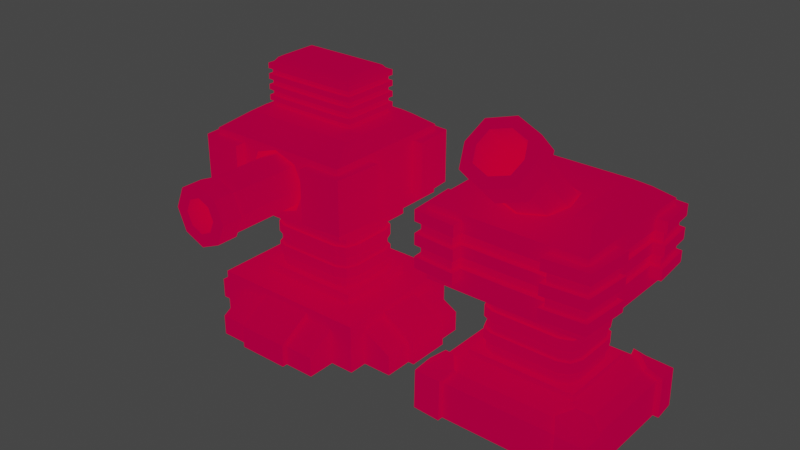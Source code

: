 # Source: turrets.blend  (saved by Blender 2.83.19; exported with 4.5.12 LTS)
import bpy
from mathutils import Matrix  # noqa: F401  (used for matrix-valued properties, if any)

bpy.ops.wm.read_factory_settings(use_empty=True)
scene = bpy.context.scene
scene.name = 'Scene'

# ---- collections
col_collection = bpy.data.collections.new('Collection'); scene.collection.children.link(col_collection)

# ---- images (referenced by path relative to the original .blend; pixels are not part of the script)
import os
ASSET_DIR = os.environ.get("B2B_ASSET_DIR", "")  # directory of the original .blend (textures are referenced by path, not embedded)
HERE = os.path.dirname(os.path.abspath(__file__))  # packed textures are extracted next to this script under _unpacked/

def load_image(name, relpath, width, height, colorspace="sRGB"):
    """Load a texture the original file referenced (path relative to the .blend, or extracted next to this script)."""
    p = next((c for c in (os.path.join(HERE, relpath), os.path.join(ASSET_DIR, relpath)) if relpath and os.path.exists(c)), "")
    if p:
        img = bpy.data.images.load(p, check_existing=True)
        img.name = name
    else:  # same state as the original file: an image datablock whose file is absent (Cycles renders it pink)
        img = bpy.data.images.new(name, width, height)
        img.source = "FILE"
        img.filepath = "//" + (relpath or name)
    img.colorspace_settings.name = colorspace
    return img
img_turretcolors_png = load_image('turretColors.png', 'turretColors.png', 1024, 1024, 'sRGB')
img_turretemission_png = load_image('turretEmission.png', 'turretEmission.png', 1024, 1024, 'sRGB')

# ---- materials (node trees are filled in below, after node groups)
mat_turret01 = bpy.data.materials.new('Turret01')
mat_turret01.alpha_threshold = 0.0
mat_turret01.use_transparent_shadow = False
mat_turret01.line_color = (0.0, 0.0, 0.0, 1.0)

# ---- material node trees
mat_turret01.use_nodes = True; mat_turret01.node_tree.nodes.clear()
_N = mat_turret01.node_tree.nodes; _L = mat_turret01.node_tree.links
n0 = _N.new('ShaderNodeOutputMaterial'); n0.name = 'Material Output'; n0.location = (300, 300)
n1 = _N.new('ShaderNodeBsdfDiffuse'); n1.name = 'Diffuse BSDF'; n1.location = (-86, 289)
n2 = _N.new('ShaderNodeMixShader'); n2.name = 'Mix Shader'; n2.location = (112, 261)
n3 = _N.new('ShaderNodeTexImage'); n3.name = 'Image Texture'; n3.location = (-444, 213)
n3.hide = True
n3.image = img_turretcolors_png
n3.interpolation = 'Closest'
n4 = _N.new('ShaderNodeTexImage'); n4.name = 'Image Texture.001'; n4.location = (-626, 103)
n4.hide = True
n4.image = img_turretemission_png
n4.interpolation = 'Closest'
n5 = _N.new('ShaderNodeMix'); n5.name = 'Mix'; n5.location = (-290, 127)
n5.data_type = 'RGBA'
n5.blend_type = 'MULTIPLY'
n5.inputs[0].default_value = 1.0
n5.inputs[7].default_value = (0.4999, 1.0, 0.01964, 1.0)
n6 = _N.new('ShaderNodeEmission'); n6.name = 'Emission'; n6.location = (-71, 131)
n6.inputs[1].default_value = 1.5
_L.new(n6.outputs[0], n2.inputs[2])
_L.new(n1.outputs[0], n2.inputs[1])
_L.new(n2.outputs[0], n0.inputs[0])
_L.new(n3.outputs[0], n1.inputs[0])
_L.new(n4.outputs[0], n5.inputs[6])
_L.new(n5.outputs[2], n6.inputs[0])
n0.is_active_output = True

# ---- world
world_world = bpy.data.worlds.new('World'); scene.world = world_world
world_world.use_nodes = True; world_world.node_tree.nodes.clear()
_N = world_world.node_tree.nodes; _L = world_world.node_tree.links
n0 = _N.new('ShaderNodeOutputWorld'); n0.name = 'World Output'; n0.location = (300, 300)
n1 = _N.new('ShaderNodeBackground'); n1.name = 'Background'; n1.location = (10, 300)
n1.inputs[0].default_value = (0.05088, 0.05088, 0.05088, 1.0)
_L.new(n1.outputs[0], n0.inputs[0])
n0.is_active_output = True
world_world.color = (0.05088, 0.05088, 0.05088)
world_world.use_sun_shadow = False
world_world.sun_shadow_jitter_overblur = 0.0

# ---- meshes
me_cube = bpy.data.meshes.new('Cube')
me_cube.from_pydata([(2.0, -1.7, 0.0), (1.288, -0.9877, 1.2), (2.0, 1.7, 0.0), (1.288, 0.9877, 1.2), (0.0, 0.9877, 1.2), (0.0, -0.9877, 1.2), (0.0, 1.7, 1.2), (2.0, 1.7, 1.2), (2.0, -1.7, 1.2), (0.0, -1.7, 1.2), (0.0, 0.9877, 3.0), (0.0, -0.9877, 3.0), (1.288, 0.9877, 3.0), (1.288, -0.9877, 3.0), (0.0, 1.492, 3.3), (0.0, -1.778, 3.3), (1.803, 1.492, 3.3), (1.803, -1.778, 3.3), (0.0, 1.492, 5.0), (0.0, -1.778, 5.0), (1.803, 1.492, 5.0), (1.803, -1.778, 5.0), (0.0, 1.105, 5.312), (0.0, -1.105, 5.312), (1.446, 1.105, 5.286), (1.446, -1.105, 5.286), (2.0, -1.239, 0.0), (2.0, 1.239, 0.0), (2.0, 1.239, 1.2), (2.0, -1.239, 1.2), (1.288, 0.7199, 1.2), (1.288, -0.7199, 1.2), (1.288, 0.7199, 3.0), (1.288, -0.7199, 3.0), (0.0, 0.6479, 5.39), (0.0, -0.6479, 5.39), (1.803, 0.7041, 3.3), (1.803, -0.7859, 3.3), (1.803, 0.7041, 5.0), (1.803, -0.7859, 5.0), (1.446, 0.6479, 5.312), (1.446, -0.6479, 5.312), (2.0, 1.7, 0.9017), (2.0, -1.7, 0.9017), (0.0, -1.7, 0.9017), (0.0, 1.7, 0.9017), (2.0, 1.239, 0.9017), (2.0, -1.239, 0.9017), (2.719, -1.239, 0.0), (2.719, 1.239, 0.0), (2.719, 1.239, 0.5017), (2.719, -1.239, 0.5017), (1.406, 1.7, 1.2), (1.406, -1.7, 0.0), (1.406, 1.7, 0.0), (1.406, -1.7, 1.2), (1.119, 0.9877, 1.2), (1.119, -0.9877, 1.2), (1.119, 0.9877, 3.0), (1.119, -0.9877, 3.0), (1.017, 1.492, 3.3), (0.9753, -1.778, 3.3), (1.017, 1.492, 5.0), (0.9753, -1.778, 5.0), (1.145, 1.105, 5.312), (1.145, -1.105, 5.312), (1.145, 0.6479, 5.39), (1.145, -0.6479, 5.39), (1.406, -1.7, 0.9017), (1.406, 1.7, 0.9017), (1.406, -2.4, 0.4976), (1.406, -2.4, 0.0), (1.406, 2.4, 0.0), (1.406, 2.4, 0.5017), (0.0, -3.477, 4.913), (0.4904, -3.477, 4.703), (0.0, -0.434, 4.848), (0.0, -3.477, 4.848), (0.4442, -0.434, 4.657), (0.4442, -3.477, 4.657), (0.6357, -0.434, 4.194), (0.6357, -3.477, 4.194), (0.4442, -0.434, 3.732), (0.4442, -3.477, 3.732), (0.0, -0.434, 3.541), (0.0, -3.477, 3.541), (0.701, -3.477, 4.194), (0.4904, -3.477, 3.686), (0.0, -3.477, 3.475), (0.0, -3.987, 4.913), (0.0, -3.987, 3.475), (0.4904, -3.987, 3.686), (0.701, -3.987, 4.194), (0.4904, -3.987, 4.703), (0.0, -3.987, 4.608), (0.0, -3.987, 3.781), (0.2744, -3.987, 3.902), (0.3954, -3.987, 4.194), (0.2744, -3.987, 4.487), (0.0, -3.297, 4.608), (0.0, -3.297, 3.781), (0.2744, -3.297, 3.902), (0.3954, -3.297, 4.194), (0.2744, -3.297, 4.487), (0.6433, -1.7, 1.2), (0.6433, -0.9877, 1.2), (0.6433, -0.9877, 3.0), (0.6433, -1.778, 3.3), (0.6433, -1.778, 5.0), (0.6433, -1.105, 5.312), (0.6433, -1.7, 0.9017), (0.6433, 1.7, 1.2), (0.6433, 0.9877, 1.2), (0.6433, 0.9877, 3.0), (0.6433, 1.492, 3.3), (0.6433, 1.492, 5.0), (0.6433, 1.105, 5.312), (0.6433, 0.6479, 5.39), (0.6433, -0.6479, 5.39), (0.6433, 1.7, 0.9017), (0.6433, -2.4, 0.4976), (0.6433, -2.4, 0.0), (0.6433, 2.4, 0.0), (0.6433, 2.4, 0.5017), (1.803, -1.778, 3.555), (0.0, -1.778, 3.468), (0.0, 1.492, 3.555), (1.803, 1.492, 3.555), (1.803, -0.7859, 3.555), (1.803, 0.7041, 3.555), (1.017, 1.492, 3.555), (0.9753, -1.778, 3.555), (0.5585, -1.778, 3.655), (0.6433, 1.492, 3.555), (1.803, -1.778, 4.856), (0.0, 1.492, 4.856), (1.803, -0.7859, 4.856), (1.803, 0.7041, 4.856), (1.017, 1.492, 4.856), (0.9753, -1.778, 4.856), (0.5585, -1.778, 4.755), (0.6433, 1.492, 4.856), (0.0, -1.778, 4.943), (1.803, 1.492, 4.856), (0.0, -0.7778, 4.856), (0.0, -0.7778, 3.555), (0.5034, -0.7778, 3.72), (0.5034, -0.7778, 4.69), (0.0, 0.541, 6.496), (0.0, -0.541, 6.496), (0.6355, 0.541, 6.496), (1.054, 0.541, 6.496), (0.6355, -0.541, 6.496), (1.054, -0.541, 6.496), (0.0, 0.4227, 6.548), (0.0, -0.4227, 6.548), (0.6269, 0.4227, 6.548), (0.954, 0.4227, 6.548), (0.6269, -0.4227, 6.548), (0.954, -0.4227, 6.548), (1.145, -0.6479, 5.499), (1.145, -0.6479, 5.624), (1.145, -0.6479, 5.748), (1.145, -0.6479, 5.873), (1.145, -0.6479, 5.997), (1.145, -0.6479, 6.122), (1.145, -0.6479, 6.247), (1.145, -0.6479, 6.371), (1.145, 0.6479, 5.499), (1.145, 0.6479, 5.624), (1.145, 0.6479, 5.748), (1.145, 0.6479, 5.873), (1.145, 0.6479, 5.997), (1.145, 0.6479, 6.122), (1.145, 0.6479, 6.247), (1.145, 0.6479, 6.371), (0.6433, 0.6479, 6.371), (0.6433, 0.6479, 6.247), (0.6433, 0.6479, 6.122), (0.6433, 0.6479, 5.997), (0.6433, 0.6479, 5.873), (0.6433, 0.6479, 5.748), (0.6433, 0.6479, 5.624), (0.6433, 0.6479, 5.499), (0.0, -0.6479, 6.371), (0.0, -0.6479, 6.247), (0.0, -0.6479, 6.122), (0.0, -0.6479, 5.997), (0.0, -0.6479, 5.873), (0.0, -0.6479, 5.748), (0.0, -0.6479, 5.624), (0.0, -0.6479, 5.499), (0.6433, -0.6479, 6.371), (0.6433, -0.6479, 6.247), (0.6433, -0.6479, 6.122), (0.6433, -0.6479, 5.997), (0.6433, -0.6479, 5.873), (0.6433, -0.6479, 5.748), (0.6433, -0.6479, 5.624), (0.6433, -0.6479, 5.499), (0.0, 0.6479, 5.499), (0.0, 0.6479, 5.624), (0.0, 0.6479, 5.748), (0.0, 0.6479, 5.873), (0.0, 0.6479, 5.997), (0.0, 0.6479, 6.122), (0.0, 0.6479, 6.247), (0.0, 0.6479, 6.371), (1.208, -0.7111, 5.499), (1.208, -0.7111, 5.624), (1.208, -0.7111, 5.748), (1.208, -0.7111, 5.873), (1.208, -0.7111, 5.997), (1.208, -0.7111, 6.122), (1.208, -0.7111, 6.247), (1.208, -0.7111, 6.371), (1.208, 0.7111, 5.499), (1.208, 0.7111, 5.624), (1.208, 0.7111, 5.748), (1.208, 0.7111, 5.873), (1.208, 0.7111, 5.997), (1.208, 0.7111, 6.122), (1.208, 0.7111, 6.247), (1.208, 0.7111, 6.371), (0.6433, 0.7372, 6.371), (0.6433, 0.7372, 6.247), (0.6433, 0.7372, 6.122), (0.6433, 0.7372, 5.997), (0.6433, 0.7372, 5.873), (0.6433, 0.7372, 5.748), (0.6433, 0.7372, 5.624), (0.6433, 0.7372, 5.499), (0.0, -0.7372, 6.371), (0.0, -0.7372, 6.247), (0.0, -0.7372, 6.122), (0.0, -0.7372, 5.997), (0.0, -0.7372, 5.873), (0.0, -0.7372, 5.748), (0.0, -0.7372, 5.624), (0.0, -0.7372, 5.499), (0.6433, -0.7372, 6.371), (0.6433, -0.7372, 6.247), (0.6433, -0.7372, 6.122), (0.6433, -0.7372, 5.997), (0.6433, -0.7372, 5.873), (0.6433, -0.7372, 5.748), (0.6433, -0.7372, 5.624), (0.6433, -0.7372, 5.499), (0.0, 0.7372, 5.499), (0.0, 0.7372, 5.624), (0.0, 0.7372, 5.748), (0.0, 0.7372, 5.873), (0.0, 0.7372, 5.997), (0.0, 0.7372, 6.122), (0.0, 0.7372, 6.247), (0.0, 0.7372, 6.371), (0.0, 1.492, 4.205), (1.803, -0.7859, 4.205), (1.803, 0.7041, 4.205), (1.017, 1.492, 4.205), (0.9753, -1.778, 4.205), (0.7856, -1.778, 4.205), (0.6433, 1.492, 4.205), (0.0, -0.7778, 4.205), (0.6717, -0.7778, 4.205), (0.0, -0.9877, 2.769), (0.0, -0.9877, 1.431), (0.0, 0.9877, 1.431), (0.0, 0.9877, 2.769), (1.288, 0.7199, 2.769), (1.119, 0.9877, 1.431), (1.119, 0.9877, 2.769), (1.119, -0.9877, 1.431), (0.6433, -0.9877, 1.431), (0.6433, -0.9877, 2.769), (0.6433, 0.9877, 1.431), (0.6433, 0.9877, 2.769), (0.0, -0.8269, 2.769), (0.0, -0.8269, 1.431), (0.0, 0.8269, 1.431), (0.0, 0.8269, 2.769), (0.6433, -0.8269, 1.431), (0.6433, -0.8269, 2.769), (0.6433, 0.8269, 1.431), (0.6433, 0.8269, 2.769), (1.119, 0.499, 2.769), (0.7908, 0.8269, 2.769), (1.288, 0.9876, 2.769), (1.023, 0.7308, 2.769), (0.7908, 0.8269, 1.431), (1.119, 0.499, 1.431), (1.288, 0.7199, 1.431), (1.288, 0.9876, 1.431), (1.023, 0.7308, 1.431), (1.119, -0.499, 1.431), (0.7908, -0.8269, 1.431), (1.288, -0.9876, 1.431), (1.288, -0.7199, 1.431), (1.023, -0.7308, 1.431), (0.7908, -0.8269, 2.769), (1.119, -0.499, 2.769), (1.288, -0.7199, 2.769), (1.288, -0.9876, 2.769), (1.119, -0.9876, 2.769), (1.023, -0.7308, 2.769), (0.0, -0.8269, 2.501), (0.0, -0.8269, 2.234), (0.0, -0.8269, 1.966), (0.0, -0.8269, 1.699), (0.0, 0.8269, 1.699), (0.0, 0.8269, 1.966), (0.0, 0.8269, 2.234), (0.0, 0.8269, 2.501), (0.6433, -0.8269, 1.699), (0.6433, -0.8269, 1.966), (0.6433, -0.8269, 2.234), (0.6433, -0.8269, 2.501), (0.6433, 0.8269, 1.699), (0.6433, 0.8269, 1.966), (0.6433, 0.8269, 2.234), (0.6433, 0.8269, 2.501), (1.119, -0.499, 1.699), (1.119, -0.499, 1.966), (1.119, -0.499, 2.234), (1.119, -0.499, 2.501), (1.023, -0.7308, 2.501), (1.023, -0.7308, 2.234), (1.023, -0.7308, 1.966), (1.023, -0.7308, 1.699), (0.7908, -0.8269, 2.501), (0.7908, -0.8269, 2.234), (0.7908, -0.8269, 1.966), (0.7908, -0.8269, 1.699), (0.7908, 0.8269, 1.699), (0.7908, 0.8269, 1.966), (0.7908, 0.8269, 2.234), (0.7908, 0.8269, 2.501), (1.023, 0.7308, 2.501), (1.023, 0.7308, 2.234), (1.023, 0.7308, 1.966), (1.023, 0.7308, 1.699), (1.119, 0.499, 2.501), (1.119, 0.499, 2.234), (1.119, 0.499, 1.966), (1.119, 0.499, 1.699), (0.0, -0.8922, 2.501), (0.0, -0.8922, 2.234), (0.0, -0.8922, 1.966), (0.0, -0.8922, 1.699), (0.0, 0.8922, 1.699), (0.0, 0.8922, 1.966), (0.0, 0.8922, 2.234), (0.0, 0.8922, 2.501), (0.6433, -0.8922, 1.699), (0.6433, -0.8922, 1.966), (0.6433, -0.8922, 2.234), (0.6433, -0.8922, 2.501), (0.6433, 0.8922, 1.699), (0.6433, 0.8922, 1.966), (0.6433, 0.8922, 2.234), (0.6433, 0.8922, 2.501), (1.183, -0.5117, 1.699), (1.183, -0.5117, 1.966), (1.183, -0.5117, 2.234), (1.183, -0.5117, 2.501), (1.069, -0.777, 2.501), (1.069, -0.777, 2.234), (1.069, -0.777, 1.966), (1.069, -0.777, 1.699), (0.8035, -0.8909, 2.501), (0.8035, -0.8909, 2.234), (0.8035, -0.8909, 1.966), (0.8035, -0.8909, 1.699), (0.8035, 0.8909, 1.699), (0.8035, 0.8909, 1.966), (0.8035, 0.8909, 2.234), (0.8035, 0.8909, 2.501), (1.069, 0.777, 2.501), (1.069, 0.777, 2.234), (1.069, 0.777, 1.966), (1.069, 0.777, 1.699), (1.183, 0.5117, 2.501), (1.183, 0.5117, 2.234), (1.183, 0.5117, 1.966), (1.183, 0.5117, 1.699), (0.6433, -1.7, 1.049), (0.0, -1.7, 1.049), (0.0, -2.509, 0.5605), (0.0, -2.526, 0.0), (0.6433, -2.509, 0.5605), (0.6433, -2.526, 0.0), (2.0, 0.5433, 1.2), (2.0, -0.5433, 1.2), (0.6433, 2.485, 0.5508), (0.6433, 1.667, 1.041), (1.288, 0.3156, 1.2), (1.288, -0.3156, 1.2), (2.0, 0.5433, 0.9017), (2.0, -0.5433, 0.9017), (2.719, -0.5433, 0.0), (2.719, 0.5433, 0.0), (2.719, 0.5433, 0.5017), (2.719, -0.5433, 0.5017), (0.0, 1.667, 1.041), (0.0, 2.485, 0.5508), (0.0, 2.498, 0.0), (0.6433, 2.498, 0.0), (1.288, 0.3156, 1.431), (1.288, -0.3156, 1.431), (2.0, 0.5433, 1.049), (2.0, -0.5433, 1.049), (2.87, -0.5433, 0.0), (2.87, 0.5433, 0.0), (2.849, 0.5433, 0.5786), (2.849, -0.5433, 0.5786), (1.987, 1.676, 4.205), (1.987, 1.676, 3.555), (1.017, 1.753, 3.555), (2.064, -0.7859, 3.555), (1.987, -1.962, 3.555), (2.064, 0.7041, 3.555), (0.9753, -2.039, 3.555), (1.987, -1.962, 4.205), (1.987, -1.962, 4.856), (2.064, -0.7859, 4.205), (2.064, -0.7859, 4.856), (2.064, 0.7041, 4.205), (2.064, 0.7041, 4.856), (1.017, 1.753, 4.205), (1.017, 1.753, 4.856), (0.9753, -2.039, 4.205), (0.9753, -2.039, 4.856), (1.987, 1.676, 4.856)], [], [(69, 52, 7, 42), (47, 29, 8, 43), (110, 104, 9, 44), (269, 287, 12, 32), (56, 3, 7, 52), (31, 1, 8, 29), (105, 5, 9, 104), (59, 13, 17, 61), (303, 302, 13, 59), (276, 268, 10, 113), (139, 134, 21, 63), (113, 10, 14, 114), (32, 12, 16, 36), (38, 20, 24, 40), (141, 135, 18, 115), (137, 143, 20, 38), (118, 35, 23, 109), (63, 21, 25, 65), (115, 18, 22, 116), (116, 22, 34, 117), (134, 136, 39, 21), (136, 137, 38, 39), (21, 39, 41, 25), (39, 38, 40, 41), (13, 33, 37, 17), (33, 32, 36, 37), (3, 30, 28, 7), (396, 31, 29, 392), (302, 301, 33, 13), (301, 269, 32, 33), (42, 7, 28, 46), (398, 392, 29, 47), (398, 47, 51, 402), (2, 42, 46, 27), (26, 47, 43, 0), (54, 69, 42, 2), (399, 402, 51, 48), (27, 46, 50, 49), (47, 26, 48, 51), (69, 54, 72, 73), (0, 43, 68, 53), (40, 66, 67, 41), (24, 64, 66, 40), (20, 62, 64, 24), (108, 63, 65, 109), (41, 67, 65, 25), (143, 138, 62, 20), (12, 58, 60, 16), (140, 139, 63, 108), (287, 271, 58, 12), (274, 303, 59, 106), (106, 59, 61, 107), (1, 57, 55, 8), (112, 56, 52, 111), (43, 8, 55, 68), (119, 111, 52, 69), (53, 68, 70, 71), (120, 110, 385, 389), (122, 123, 73, 72), (119, 69, 73, 123), (88, 87, 91, 90), (83, 81, 86, 87), (76, 77, 79, 78), (87, 86, 92, 91), (79, 77, 74, 75), (78, 79, 81, 80), (80, 81, 83, 82), (81, 79, 75, 86), (82, 83, 85, 84), (86, 75, 93, 92), (85, 83, 87, 88), (75, 74, 89, 93), (98, 94, 99, 103), (92, 93, 98, 97), (90, 91, 96, 95), (93, 89, 94, 98), (91, 92, 97, 96), (96, 97, 102, 101), (97, 98, 103, 102), (95, 96, 101, 100), (68, 110, 120, 70), (71, 70, 120, 121), (45, 6, 111, 119), (4, 112, 111, 6), (11, 106, 107, 15), (265, 274, 106, 11), (142, 140, 108, 19), (19, 108, 109, 23), (64, 116, 117, 66), (62, 115, 116, 64), (67, 118, 109, 65), (138, 141, 115, 62), (58, 113, 114, 60), (271, 276, 113, 58), (57, 105, 104, 55), (68, 55, 104, 110), (60, 114, 133, 130), (15, 107, 132, 125), (107, 61, 131, 132), (16, 60, 130, 127), (37, 36, 129, 128), (17, 37, 128, 124), (36, 16, 127, 129), (114, 14, 126, 133), (61, 17, 124, 131), (259, 262, 141, 138), (140, 142, 144, 147), (261, 260, 139, 140), (124, 128, 418, 419), (257, 258, 137, 136), (134, 139, 431, 423), (137, 258, 426, 427), (262, 256, 135, 141), (130, 259, 428, 417), (263, 264, 147, 144), (125, 132, 146, 145), (261, 140, 147, 264), (100, 101, 102, 103, 99), (167, 153, 152, 192), (152, 153, 159, 158), (150, 148, 154, 156), (207, 148, 150, 176), (199, 191, 35, 118), (175, 151, 153, 167), (156, 154, 155, 158), (157, 156, 158, 159), (149, 152, 158, 155), (153, 151, 157, 159), (151, 150, 156, 157), (183, 168, 66, 117), (150, 151, 175, 176), (197, 162, 210, 245), (177, 174, 173, 178), (168, 183, 231, 216), (179, 172, 171, 180), (196, 188, 236, 244), (181, 170, 169, 182), (161, 198, 246, 209), (66, 168, 160, 67), (182, 169, 217, 230), (169, 170, 162, 161), (187, 195, 243, 235), (171, 172, 164, 163), (199, 160, 208, 247), (173, 174, 166, 165), (170, 181, 229, 218), (152, 149, 184, 192), (194, 186, 234, 242), (193, 185, 186, 194), (207, 176, 224, 255), (195, 187, 188, 196), (180, 171, 219, 228), (197, 189, 190, 198), (185, 193, 241, 233), (34, 200, 183, 117), (177, 206, 254, 225), (201, 202, 181, 182), (172, 179, 227, 220), (203, 204, 179, 180), (192, 184, 232, 240), (205, 206, 177, 178), (205, 178, 226, 253), (67, 160, 199, 118), (178, 173, 221, 226), (161, 162, 197, 198), (175, 167, 215, 223), (163, 164, 195, 196), (179, 204, 252, 227), (165, 166, 193, 194), (174, 177, 225, 222), (224, 223, 222, 225), (226, 221, 220, 227), (228, 219, 218, 229), (230, 217, 216, 231), (216, 217, 209, 208), (218, 219, 211, 210), (220, 221, 213, 212), (222, 223, 215, 214), (240, 232, 233, 241), (242, 234, 235, 243), (244, 236, 237, 245), (246, 238, 239, 247), (248, 249, 230, 231), (250, 251, 228, 229), (252, 253, 226, 227), (254, 255, 224, 225), (208, 209, 246, 247), (210, 211, 244, 245), (212, 213, 242, 243), (214, 215, 240, 241), (189, 197, 245, 237), (160, 168, 216, 208), (163, 196, 244, 211), (198, 190, 238, 246), (169, 161, 209, 217), (195, 164, 212, 243), (191, 199, 247, 239), (162, 170, 218, 210), (165, 194, 242, 213), (183, 200, 248, 231), (171, 163, 211, 219), (193, 166, 214, 241), (201, 182, 230, 249), (164, 172, 220, 212), (167, 192, 240, 215), (181, 202, 250, 229), (173, 165, 213, 221), (176, 175, 223, 224), (203, 180, 228, 251), (166, 174, 222, 214), (132, 261, 264, 146), (145, 146, 264, 263), (257, 136, 425, 424), (133, 126, 256, 262), (258, 129, 420, 426), (127, 130, 417, 416), (128, 129, 258, 257), (143, 137, 427, 432), (132, 131, 260, 261), (130, 133, 262, 259), (56, 112, 275, 270), (5, 105, 273, 266), (105, 57, 272, 273), (269, 301, 300, 285), (3, 56, 270, 292), (316, 329, 299, 282), (395, 30, 291, 407), (297, 408, 407, 291, 290, 294), (1, 31, 297, 296), (268, 276, 284, 280), (112, 4, 267, 275), (57, 1, 296, 272), (275, 267, 279, 283), (30, 3, 292, 291), (276, 271, 286, 284), (305, 316, 282, 277), (303, 274, 282, 299), (320, 312, 280, 284), (324, 341, 285, 300), (273, 272, 295, 281), (270, 275, 283, 289), (266, 273, 281, 278), (336, 320, 284, 286), (274, 265, 277, 282), (285, 288, 286, 271, 287, 269), (289, 293, 290, 291, 292, 270), (294, 298, 295, 272, 296, 297), (299, 304, 300, 301, 302, 303), (324, 300, 304, 325), (325, 304, 299, 329), (336, 286, 288, 337), (337, 288, 285, 341), (293, 340, 344, 290), (338, 335, 375, 378), (339, 338, 342, 343), (320, 336, 376, 360), (289, 333, 340, 293), (313, 332, 372, 353), (334, 335, 338, 339), (334, 339, 379, 374), (298, 328, 332, 295), (335, 319, 359, 375), (327, 326, 330, 331), (316, 305, 345, 356), (294, 321, 328, 298), (340, 333, 373, 380), (322, 323, 326, 327), (318, 334, 374, 358), (289, 283, 317, 333), (306, 315, 355, 346), (334, 318, 319, 335), (337, 341, 381, 377), (294, 290, 344, 321), (333, 317, 357, 373), (322, 343, 342, 323), (314, 307, 347, 354), (283, 279, 309, 317), (342, 338, 378, 382), (318, 310, 311, 319), (324, 325, 365, 364), (278, 281, 313, 308), (308, 313, 353, 348), (307, 314, 315, 306), (339, 343, 383, 379), (281, 295, 332, 313), (326, 323, 363, 366), (314, 331, 330, 315), (312, 320, 360, 352), (380, 379, 383, 384), (378, 377, 381, 382), (373, 374, 379, 380), (375, 376, 377, 378), (368, 367, 371, 372), (366, 365, 369, 370), (361, 362, 367, 368), (363, 364, 365, 366), (373, 357, 358, 374), (375, 359, 360, 376), (361, 384, 383, 362), (363, 382, 381, 364), (357, 349, 350, 358), (359, 351, 352, 360), (348, 353, 354, 347), (346, 355, 356, 345), (353, 372, 371, 354), (355, 370, 369, 356), (331, 314, 354, 371), (321, 344, 384, 361), (336, 337, 377, 376), (315, 330, 370, 355), (343, 322, 362, 383), (332, 328, 368, 372), (329, 316, 356, 369), (323, 342, 382, 363), (327, 331, 371, 367), (341, 324, 364, 381), (330, 326, 366, 370), (317, 309, 349, 357), (325, 329, 369, 365), (310, 318, 358, 350), (328, 321, 361, 368), (319, 311, 351, 359), (322, 327, 367, 362), (344, 340, 380, 384), (390, 389, 387, 388), (385, 386, 387, 389), (121, 120, 389, 390), (31, 396, 408, 297), (396, 395, 407, 408), (119, 123, 393, 394), (49, 50, 401, 400), (400, 401, 413, 412), (46, 397, 401, 50), (401, 397, 409, 413), (46, 28, 391, 397), (397, 391, 392, 398), (123, 122, 406, 393), (405, 404, 393, 406), (30, 395, 391, 28), (395, 396, 392, 391), (412, 413, 414, 411), (409, 410, 414, 413), (403, 394, 393, 404), (398, 402, 414, 410), (402, 399, 411, 414), (415, 428, 429, 432), (422, 424, 425, 423), (426, 415, 432, 427), (430, 422, 423, 431), (421, 419, 422, 430), (420, 416, 415, 426), (419, 418, 424, 422), (416, 417, 428, 415), (260, 131, 421, 430), (259, 138, 429, 428), (129, 127, 416, 420), (139, 260, 430, 431), (138, 143, 432, 429), (131, 124, 419, 421), (136, 134, 423, 425), (128, 257, 424, 418)])
_uv = me_cube.uv_layers.new(name='UVMap')
_uv.uv.foreach_set('vector', [0.166, 0.8418, 0.166, 0.8418, 0.166, 0.8418, 0.166, 0.8418, 0.166, 0.8418, 0.166, 0.8418, 0.166, 0.8418, 0.166, 0.8418, 0.166, 0.8418, 0.166, 0.8418, 0.166, 0.8418, 0.166, 0.8418, 0.2188, 0.8662, 0.2188, 0.8662, 0.2188, 0.8662, 0.2188, 0.8662, 0.166, 0.8418, 0.166, 0.8418, 0.166, 0.8418, 0.166, 0.8418, 0.166, 0.8418, 0.166, 0.8418, 0.166, 0.8418, 0.166, 0.8418, 0.166, 0.8418, 0.166, 0.8418, 0.166, 0.8418, 0.166, 0.8418, 0.6738, 0.8477, 0.6738, 0.8477, 0.6738, 0.8477, 0.6738, 0.8477, 0.2188, 0.8662, 0.2188, 0.8662, 0.2188, 0.8662, 0.2188, 0.8662, 0.2188, 0.8662, 0.2188, 0.8662, 0.2188, 0.8662, 0.2188, 0.8662, 0.6738, 0.8477, 0.6738, 0.8477, 0.6738, 0.8477, 0.6738, 0.8477, 0.6738, 0.8477, 0.6738, 0.8477, 0.6738, 0.8477, 0.6738, 0.8477, 0.6738, 0.8477, 0.6738, 0.8477, 0.6738, 0.8477, 0.6738, 0.8477, 0.6738, 0.8477, 0.6738, 0.8477, 0.6738, 0.8477, 0.6738, 0.8477, 0.6738, 0.8477, 0.6738, 0.8477, 0.6738, 0.8477, 0.6738, 0.8477, 0.6738, 0.8477, 0.6738, 0.8477, 0.6738, 0.8477, 0.6738, 0.8477, 0.5449, 0.8379, 0.5449, 0.8379, 0.5449, 0.8379, 0.5449, 0.8379, 0.6738, 0.8477, 0.6738, 0.8477, 0.6738, 0.8477, 0.6738, 0.8477, 0.6738, 0.8477, 0.6738, 0.8477, 0.6738, 0.8477, 0.6738, 0.8477, 0.5449, 0.8379, 0.5449, 0.8379, 0.5449, 0.8379, 0.5449, 0.8379, 0.6738, 0.8477, 0.6738, 0.8477, 0.6738, 0.8477, 0.6738, 0.8477, 0.6738, 0.8477, 0.6738, 0.8477, 0.6738, 0.8477, 0.6738, 0.8477, 0.6738, 0.8477, 0.6738, 0.8477, 0.6738, 0.8477, 0.6738, 0.8477, 0.6738, 0.8477, 0.6738, 0.8477, 0.6738, 0.8477, 0.6738, 0.8477, 0.6738, 0.8477, 0.6738, 0.8477, 0.6738, 0.8477, 0.6738, 0.8477, 0.6738, 0.8477, 0.6738, 0.8477, 0.6738, 0.8477, 0.6738, 0.8477, 0.166, 0.8418, 0.166, 0.8418, 0.166, 0.8418, 0.166, 0.8418, 0.166, 0.8418, 0.166, 0.8418, 0.166, 0.8418, 0.166, 0.8418, 0.2188, 0.8662, 0.2188, 0.8662, 0.2188, 0.8662, 0.2188, 0.8662, 0.2188, 0.8662, 0.2188, 0.8662, 0.2188, 0.8662, 0.2188, 0.8662, 0.166, 0.8418, 0.166, 0.8418, 0.166, 0.8418, 0.166, 0.8418, 0.166, 0.8418, 0.166, 0.8418, 0.166, 0.8418, 0.166, 0.8418, 0.6836, 0.8496, 0.6836, 0.8496, 0.6836, 0.8496, 0.6836, 0.8496, 0.166, 0.8418, 0.166, 0.8418, 0.166, 0.8418, 0.166, 0.8418, 0.166, 0.8418, 0.166, 0.8418, 0.166, 0.8418, 0.166, 0.8418, 0.166, 0.8418, 0.166, 0.8418, 0.166, 0.8418, 0.166, 0.8418, 0.6836, 0.8496, 0.6836, 0.8496, 0.6836, 0.8496, 0.6836, 0.8496, 0.6836, 0.8496, 0.6836, 0.8496, 0.6836, 0.8496, 0.6836, 0.8496, 0.6836, 0.8496, 0.6836, 0.8496, 0.6836, 0.8496, 0.6836, 0.8496, 0.6836, 0.8496, 0.6836, 0.8496, 0.6836, 0.8496, 0.6836, 0.8496, 0.166, 0.8418, 0.166, 0.8418, 0.166, 0.8418, 0.166, 0.8418, 0.5449, 0.8379, 0.5449, 0.8379, 0.5449, 0.8379, 0.5449, 0.8379, 0.5449, 0.8379, 0.5449, 0.8379, 0.5449, 0.8379, 0.5449, 0.8379, 0.6738, 0.8477, 0.6738, 0.8477, 0.6738, 0.8477, 0.6738, 0.8477, 0.6738, 0.8477, 0.6738, 0.8477, 0.6738, 0.8477, 0.6738, 0.8477, 0.5449, 0.8379, 0.5449, 0.8379, 0.5449, 0.8379, 0.5449, 0.8379, 0.6738, 0.8477, 0.6738, 0.8477, 0.6738, 0.8477, 0.6738, 0.8477, 0.6738, 0.8477, 0.6738, 0.8477, 0.6738, 0.8477, 0.6738, 0.8477, 0.6738, 0.8477, 0.6738, 0.8477, 0.6738, 0.8477, 0.6738, 0.8477, 0.2188, 0.8662, 0.2188, 0.8662, 0.2188, 0.8662, 0.2188, 0.8662, 0.2188, 0.8662, 0.2188, 0.8662, 0.2188, 0.8662, 0.2188, 0.8662, 0.6738, 0.8477, 0.6738, 0.8477, 0.6738, 0.8477, 0.6738, 0.8477, 0.166, 0.8418, 0.166, 0.8418, 0.166, 0.8418, 0.166, 0.8418, 0.166, 0.8418, 0.166, 0.8418, 0.166, 0.8418, 0.166, 0.8418, 0.166, 0.8418, 0.166, 0.8418, 0.166, 0.8418, 0.166, 0.8418, 0.166, 0.8418, 0.166, 0.8418, 0.166, 0.8418, 0.166, 0.8418, 0.6836, 0.8496, 0.6836, 0.8496, 0.6836, 0.8496, 0.6836, 0.8496, 0.4434, 0.8379, 0.4434, 0.8379, 0.4434, 0.8379, 0.4434, 0.8379, 0.6836, 0.8496, 0.6836, 0.8496, 0.6836, 0.8496, 0.6836, 0.8496, 0.6836, 0.8496, 0.6836, 0.8496, 0.6836, 0.8496, 0.6836, 0.8496, 0.4629, 0.6484, 0.4629, 0.6484, 0.4629, 0.6484, 0.4629, 0.6484, 0.166, 0.8418, 0.166, 0.8418, 0.166, 0.8418, 0.166, 0.8418, 0.1914, 0.6504, 0.1914, 0.6504, 0.1914, 0.6504, 0.1914, 0.6504, 0.4629, 0.6484, 0.4629, 0.6484, 0.4629, 0.6484, 0.4629, 0.6484, 0.166, 0.8418, 0.166, 0.8418, 0.166, 0.8418, 0.166, 0.8418, 0.1914, 0.6504, 0.1914, 0.6504, 0.1914, 0.6504, 0.1914, 0.6504, 0.1914, 0.6504, 0.1914, 0.6504, 0.1914, 0.6504, 0.1914, 0.6504, 0.166, 0.8418, 0.166, 0.8418, 0.166, 0.8418, 0.166, 0.8418, 0.1914, 0.6504, 0.1914, 0.6504, 0.1914, 0.6504, 0.1914, 0.6504, 0.4629, 0.6484, 0.4629, 0.6484, 0.4629, 0.6484, 0.4629, 0.6484, 0.166, 0.8418, 0.166, 0.8418, 0.166, 0.8418, 0.166, 0.8418, 0.4629, 0.6484, 0.4629, 0.6484, 0.4629, 0.6484, 0.4629, 0.6484, 0.8926, 0.8262, 0.8926, 0.8262, 0.8926, 0.8262, 0.8926, 0.8262, 0.3984, 0.6484, 0.3984, 0.6484, 0.3984, 0.6484, 0.3984, 0.6484, 0.3984, 0.6484, 0.3984, 0.6484, 0.3984, 0.6484, 0.3984, 0.6484, 0.3984, 0.6484, 0.3984, 0.6484, 0.3984, 0.6484, 0.3984, 0.6484, 0.3984, 0.6484, 0.3984, 0.6484, 0.3984, 0.6484, 0.3984, 0.6484, 0.8926, 0.8262, 0.8926, 0.8262, 0.8926, 0.8262, 0.8926, 0.8262, 0.8926, 0.8262, 0.8926, 0.8262, 0.8926, 0.8262, 0.8926, 0.8262, 0.8926, 0.8262, 0.8926, 0.8262, 0.8926, 0.8262, 0.8926, 0.8262, 0.6836, 0.8496, 0.6836, 0.8496, 0.6836, 0.8496, 0.6836, 0.8496, 0.6836, 0.8496, 0.6836, 0.8496, 0.6836, 0.8496, 0.6836, 0.8496, 0.166, 0.8418, 0.166, 0.8418, 0.166, 0.8418, 0.166, 0.8418, 0.166, 0.8418, 0.166, 0.8418, 0.166, 0.8418, 0.166, 0.8418, 0.6738, 0.8477, 0.6738, 0.8477, 0.6738, 0.8477, 0.6738, 0.8477, 0.2188, 0.8662, 0.2188, 0.8662, 0.2188, 0.8662, 0.2188, 0.8662, 0.6738, 0.8477, 0.6738, 0.8477, 0.6738, 0.8477, 0.6738, 0.8477, 0.6738, 0.8477, 0.6738, 0.8477, 0.6738, 0.8477, 0.6738, 0.8477, 0.5449, 0.8379, 0.5449, 0.8379, 0.5449, 0.8379, 0.5449, 0.8379, 0.6738, 0.8477, 0.6738, 0.8477, 0.6738, 0.8477, 0.6738, 0.8477, 0.5449, 0.8379, 0.5449, 0.8379, 0.5449, 0.8379, 0.5449, 0.8379, 0.6738, 0.8477, 0.6738, 0.8477, 0.6738, 0.8477, 0.6738, 0.8477, 0.6738, 0.8477, 0.6738, 0.8477, 0.6738, 0.8477, 0.6738, 0.8477, 0.2188, 0.8662, 0.2188, 0.8662, 0.2188, 0.8662, 0.2188, 0.8662, 0.166, 0.8418, 0.166, 0.8418, 0.166, 0.8418, 0.166, 0.8418, 0.166, 0.8418, 0.166, 0.8418, 0.166, 0.8418, 0.166, 0.8418, 0.6738, 0.8477, 0.6738, 0.8477, 0.6738, 0.8477, 0.6738, 0.8477, 0.6738, 0.8477, 0.6738, 0.8477, 0.6738, 0.8477, 0.6738, 0.8477, 0.6738, 0.8477, 0.6738, 0.8477, 0.6738, 0.8477, 0.6738, 0.8477, 0.6738, 0.8477, 0.6738, 0.8477, 0.6738, 0.8477, 0.6738, 0.8477, 0.6738, 0.8477, 0.6738, 0.8477, 0.6738, 0.8477, 0.6738, 0.8477, 0.6738, 0.8477, 0.6738, 0.8477, 0.6738, 0.8477, 0.6738, 0.8477, 0.6738, 0.8477, 0.6738, 0.8477, 0.6738, 0.8477, 0.6738, 0.8477, 0.6738, 0.8477, 0.6738, 0.8477, 0.6738, 0.8477, 0.6738, 0.8477, 0.6738, 0.8477, 0.6738, 0.8477, 0.6738, 0.8477, 0.6738, 0.8477, 0.6738, 0.8477, 0.6738, 0.8477, 0.6738, 0.8477, 0.6738, 0.8477, 0.4336, 0.8184, 0.4336, 0.8184, 0.4336, 0.8184, 0.4336, 0.8184, 0.6738, 0.8477, 0.6738, 0.8477, 0.6738, 0.8477, 0.6738, 0.8477, 0.1992, 0.8672, 0.1992, 0.8672, 0.1992, 0.8672, 0.1992, 0.8672, 0.6738, 0.8477, 0.6738, 0.8477, 0.6738, 0.8477, 0.6738, 0.8477, 0.1992, 0.8672, 0.1992, 0.8672, 0.1992, 0.8672, 0.1992, 0.8672, 0.1992, 0.8672, 0.1992, 0.8672, 0.1992, 0.8672, 0.1992, 0.8672, 0.6738, 0.8477, 0.6738, 0.8477, 0.6738, 0.8477, 0.6738, 0.8477, 0.1992, 0.8672, 0.1992, 0.8672, 0.1992, 0.8672, 0.1992, 0.8672, 0.4336, 0.8184, 0.4336, 0.8184, 0.4336, 0.8184, 0.4336, 0.8184, 0.4336, 0.8184, 0.4336, 0.8184, 0.4336, 0.8184, 0.4336, 0.8184, 0.4336, 0.8184, 0.4336, 0.8184, 0.4336, 0.8184, 0.4336, 0.8184, 0.8926, 0.8262, 0.8926, 0.8262, 0.8926, 0.8262, 0.8926, 0.8262, 0.8926, 0.8262, 0.166, 0.8418, 0.166, 0.8418, 0.166, 0.8418, 0.166, 0.8418, 0.166, 0.8418, 0.166, 0.8418, 0.166, 0.8418, 0.166, 0.8418, 0.166, 0.8418, 0.166, 0.8418, 0.166, 0.8418, 0.166, 0.8418, 0.166, 0.8418, 0.166, 0.8418, 0.166, 0.8418, 0.166, 0.8418, 0.4082, 0.125, 0.4082, 0.125, 0.4082, 0.125, 0.4082, 0.125, 0.166, 0.8418, 0.166, 0.8418, 0.166, 0.8418, 0.166, 0.8418, 0.166, 0.8418, 0.166, 0.8418, 0.166, 0.8418, 0.166, 0.8418, 0.166, 0.8418, 0.166, 0.8418, 0.166, 0.8418, 0.166, 0.8418, 0.166, 0.8418, 0.166, 0.8418, 0.166, 0.8418, 0.166, 0.8418, 0.166, 0.8418, 0.166, 0.8418, 0.166, 0.8418, 0.166, 0.8418, 0.166, 0.8418, 0.166, 0.8418, 0.166, 0.8418, 0.166, 0.8418, 0.4082, 0.125, 0.4082, 0.125, 0.4082, 0.125, 0.4082, 0.125, 0.166, 0.8418, 0.166, 0.8418, 0.166, 0.8418, 0.166, 0.8418, 0.166, 0.8418, 0.166, 0.8418, 0.166, 0.8418, 0.166, 0.8418, 0.4082, 0.125, 0.4082, 0.125, 0.4082, 0.125, 0.4082, 0.125, 0.166, 0.8418, 0.166, 0.8418, 0.166, 0.8418, 0.166, 0.8418, 0.4082, 0.125, 0.4082, 0.125, 0.4082, 0.125, 0.4082, 0.125, 0.166, 0.8418, 0.166, 0.8418, 0.166, 0.8418, 0.166, 0.8418, 0.4082, 0.125, 0.4082, 0.125, 0.4082, 0.125, 0.4082, 0.125, 0.166, 0.8418, 0.166, 0.8418, 0.166, 0.8418, 0.166, 0.8418, 0.4082, 0.125, 0.4082, 0.125, 0.4082, 0.125, 0.4082, 0.125, 0.166, 0.8418, 0.166, 0.8418, 0.166, 0.8418, 0.166, 0.8418, 0.4082, 0.125, 0.4082, 0.125, 0.4082, 0.125, 0.4082, 0.125, 0.166, 0.8418, 0.166, 0.8418, 0.166, 0.8418, 0.166, 0.8418, 0.4082, 0.125, 0.4082, 0.125, 0.4082, 0.125, 0.4082, 0.125, 0.166, 0.8418, 0.166, 0.8418, 0.166, 0.8418, 0.166, 0.8418, 0.4082, 0.125, 0.4082, 0.125, 0.4082, 0.125, 0.4082, 0.125, 0.166, 0.8418, 0.166, 0.8418, 0.166, 0.8418, 0.166, 0.8418, 0.166, 0.8418, 0.166, 0.8418, 0.166, 0.8418, 0.166, 0.8418, 0.166, 0.8418, 0.166, 0.8418, 0.166, 0.8418, 0.166, 0.8418, 0.4082, 0.125, 0.4082, 0.125, 0.4082, 0.125, 0.4082, 0.125, 0.166, 0.8418, 0.166, 0.8418, 0.166, 0.8418, 0.166, 0.8418, 0.4082, 0.125, 0.4082, 0.125, 0.4082, 0.125, 0.4082, 0.125, 0.166, 0.8418, 0.166, 0.8418, 0.166, 0.8418, 0.166, 0.8418, 0.4082, 0.125, 0.4082, 0.125, 0.4082, 0.125, 0.4082, 0.125, 0.166, 0.8418, 0.166, 0.8418, 0.166, 0.8418, 0.166, 0.8418, 0.4082, 0.125, 0.4082, 0.125, 0.4082, 0.125, 0.4082, 0.125, 0.166, 0.8418, 0.166, 0.8418, 0.166, 0.8418, 0.166, 0.8418, 0.4082, 0.125, 0.4082, 0.125, 0.4082, 0.125, 0.4082, 0.125, 0.166, 0.8418, 0.166, 0.8418, 0.166, 0.8418, 0.166, 0.8418, 0.4082, 0.125, 0.4082, 0.125, 0.4082, 0.125, 0.4082, 0.125, 0.166, 0.8418, 0.166, 0.8418, 0.166, 0.8418, 0.166, 0.8418, 0.4082, 0.125, 0.4082, 0.125, 0.4082, 0.125, 0.4082, 0.125, 0.166, 0.8418, 0.166, 0.8418, 0.166, 0.8418, 0.166, 0.8418, 0.4082, 0.125, 0.4082, 0.125, 0.4082, 0.125, 0.4082, 0.125, 0.166, 0.8418, 0.166, 0.8418, 0.166, 0.8418, 0.166, 0.8418, 0.4082, 0.125, 0.4082, 0.125, 0.4082, 0.125, 0.4082, 0.125, 0.166, 0.8418, 0.166, 0.8418, 0.166, 0.8418, 0.166, 0.8418, 0.4082, 0.125, 0.4082, 0.125, 0.4082, 0.125, 0.4082, 0.125, 0.166, 0.8418, 0.166, 0.8418, 0.166, 0.8418, 0.166, 0.8418, 0.4082, 0.125, 0.4082, 0.125, 0.4082, 0.125, 0.4082, 0.125, 0.166, 0.8418, 0.166, 0.8418, 0.166, 0.8418, 0.166, 0.8418, 0.166, 0.8418, 0.166, 0.8418, 0.166, 0.8418, 0.166, 0.8418, 0.166, 0.8418, 0.166, 0.8418, 0.166, 0.8418, 0.166, 0.8418, 0.166, 0.8418, 0.166, 0.8418, 0.166, 0.8418, 0.166, 0.8418, 0.166, 0.8418, 0.166, 0.8418, 0.166, 0.8418, 0.166, 0.8418, 0.166, 0.8418, 0.166, 0.8418, 0.166, 0.8418, 0.166, 0.8418, 0.166, 0.8418, 0.166, 0.8418, 0.166, 0.8418, 0.166, 0.8418, 0.166, 0.8418, 0.166, 0.8418, 0.166, 0.8418, 0.166, 0.8418, 0.166, 0.8418, 0.166, 0.8418, 0.166, 0.8418, 0.166, 0.8418, 0.166, 0.8418, 0.166, 0.8418, 0.166, 0.8418, 0.166, 0.8418, 0.166, 0.8418, 0.166, 0.8418, 0.166, 0.8418, 0.166, 0.8418, 0.166, 0.8418, 0.166, 0.8418, 0.166, 0.8418, 0.166, 0.8418, 0.166, 0.8418, 0.166, 0.8418, 0.166, 0.8418, 0.166, 0.8418, 0.166, 0.8418, 0.166, 0.8418, 0.166, 0.8418, 0.166, 0.8418, 0.166, 0.8418, 0.166, 0.8418, 0.166, 0.8418, 0.166, 0.8418, 0.166, 0.8418, 0.166, 0.8418, 0.166, 0.8418, 0.166, 0.8418, 0.166, 0.8418, 0.166, 0.8418, 0.166, 0.8418, 0.166, 0.8418, 0.166, 0.8418, 0.166, 0.8418, 0.166, 0.8418, 0.166, 0.8418, 0.166, 0.8418, 0.166, 0.8418, 0.166, 0.8418, 0.166, 0.8418, 0.166, 0.8418, 0.166, 0.8418, 0.166, 0.8418, 0.166, 0.8418, 0.166, 0.8418, 0.166, 0.8418, 0.166, 0.8418, 0.166, 0.8418, 0.166, 0.8418, 0.166, 0.8418, 0.166, 0.8418, 0.166, 0.8418, 0.166, 0.8418, 0.166, 0.8418, 0.166, 0.8418, 0.166, 0.8418, 0.166, 0.8418, 0.166, 0.8418, 0.166, 0.8418, 0.166, 0.8418, 0.166, 0.8418, 0.166, 0.8418, 0.166, 0.8418, 0.166, 0.8418, 0.166, 0.8418, 0.166, 0.8418, 0.166, 0.8418, 0.166, 0.8418, 0.166, 0.8418, 0.166, 0.8418, 0.166, 0.8418, 0.166, 0.8418, 0.166, 0.8418, 0.166, 0.8418, 0.166, 0.8418, 0.166, 0.8418, 0.166, 0.8418, 0.166, 0.8418, 0.166, 0.8418, 0.166, 0.8418, 0.166, 0.8418, 0.166, 0.8418, 0.166, 0.8418, 0.166, 0.8418, 0.166, 0.8418, 0.166, 0.8418, 0.166, 0.8418, 0.166, 0.8418, 0.166, 0.8418, 0.166, 0.8418, 0.166, 0.8418, 0.166, 0.8418, 0.166, 0.8418, 0.166, 0.8418, 0.166, 0.8418, 0.166, 0.8418, 0.166, 0.8418, 0.166, 0.8418, 0.166, 0.8418, 0.166, 0.8418, 0.166, 0.8418, 0.166, 0.8418, 0.166, 0.8418, 0.166, 0.8418, 0.166, 0.8418, 0.166, 0.8418, 0.166, 0.8418, 0.166, 0.8418, 0.166, 0.8418, 0.166, 0.8418, 0.166, 0.8418, 0.166, 0.8418, 0.166, 0.8418, 0.166, 0.8418, 0.166, 0.8418, 0.166, 0.8418, 0.166, 0.8418, 0.166, 0.8418, 0.166, 0.8418, 0.166, 0.8418, 0.166, 0.8418, 0.166, 0.8418, 0.166, 0.8418, 0.166, 0.8418, 0.166, 0.8418, 0.166, 0.8418, 0.166, 0.8418, 0.166, 0.8418, 0.4336, 0.8184, 0.4336, 0.8184, 0.4336, 0.8184, 0.4336, 0.8184, 0.4336, 0.8184, 0.4336, 0.8184, 0.4336, 0.8184, 0.4336, 0.8184, 0.1992, 0.8672, 0.1992, 0.8672, 0.1992, 0.8672, 0.1992, 0.8672, 0.6738, 0.8477, 0.6738, 0.8477, 0.6738, 0.8477, 0.6738, 0.8477, 0.1992, 0.8672, 0.1992, 0.8672, 0.1992, 0.8672, 0.1992, 0.8672, 0.1992, 0.8672, 0.1992, 0.8672, 0.1992, 0.8672, 0.1992, 0.8672, 0.6738, 0.8477, 0.6738, 0.8477, 0.6738, 0.8477, 0.6738, 0.8477, 0.1992, 0.8672, 0.1992, 0.8672, 0.1992, 0.8672, 0.1992, 0.8672, 0.6738, 0.8477, 0.6738, 0.8477, 0.6738, 0.8477, 0.6738, 0.8477, 0.6738, 0.8477, 0.6738, 0.8477, 0.6738, 0.8477, 0.6738, 0.8477, 0.2188, 0.8662, 0.2188, 0.8662, 0.2188, 0.8662, 0.2188, 0.8662, 0.2188, 0.8662, 0.2188, 0.8662, 0.2188, 0.8662, 0.2188, 0.8662, 0.2188, 0.8662, 0.2188, 0.8662, 0.2188, 0.8662, 0.2188, 0.8662, 0.2188, 0.8662, 0.2188, 0.8662, 0.2188, 0.8662, 0.2188, 0.8662, 0.2188, 0.8662, 0.2188, 0.8662, 0.2188, 0.8662, 0.2188, 0.8662, 0.502, 0.05664, 0.502, 0.05664, 0.502, 0.05664, 0.502, 0.05664, 0.2188, 0.8662, 0.2188, 0.8662, 0.2188, 0.8662, 0.2188, 0.8662, 0.2188, 0.8662, 0.2188, 0.8662, 0.2188, 0.8662, 0.2188, 0.8662, 0.2188, 0.8662, 0.2188, 0.8662, 0.2188, 0.8662, 0.2188, 0.8662, 0.2188, 0.8662, 0.2188, 0.8662, 0.2188, 0.8662, 0.2188, 0.8662, 0.2188, 0.8662, 0.2188, 0.8662, 0.2188, 0.8662, 0.2188, 0.8662, 0.2188, 0.8662, 0.2188, 0.8662, 0.2188, 0.8662, 0.2188, 0.8662, 0.2188, 0.8662, 0.2188, 0.8662, 0.2188, 0.8662, 0.2188, 0.8662, 0.2188, 0.8662, 0.2188, 0.8662, 0.2188, 0.8662, 0.2188, 0.8662, 0.2188, 0.8662, 0.2188, 0.8662, 0.2188, 0.8662, 0.2188, 0.8662, 0.2188, 0.8662, 0.2188, 0.8662, 0.502, 0.05664, 0.502, 0.05664, 0.502, 0.05664, 0.502, 0.05664, 0.2188, 0.8662, 0.2188, 0.8662, 0.2188, 0.8662, 0.2188, 0.8662, 0.502, 0.05664, 0.502, 0.05664, 0.502, 0.05664, 0.502, 0.05664, 0.502, 0.05664, 0.502, 0.05664, 0.502, 0.05664, 0.502, 0.05664, 0.2188, 0.8662, 0.2188, 0.8662, 0.2188, 0.8662, 0.2188, 0.8662, 0.2188, 0.8662, 0.2188, 0.8662, 0.2188, 0.8662, 0.2188, 0.8662, 0.2188, 0.8662, 0.2188, 0.8662, 0.2188, 0.8662, 0.2188, 0.8662, 0.502, 0.05664, 0.502, 0.05664, 0.502, 0.05664, 0.502, 0.05664, 0.2188, 0.8662, 0.2188, 0.8662, 0.2188, 0.8662, 0.2188, 0.8662, 0.2188, 0.8662, 0.2188, 0.8662, 0.2188, 0.8662, 0.2188, 0.8662, 0.2188, 0.8662, 0.2188, 0.8662, 0.2188, 0.8662, 0.2188, 0.8662, 0.2188, 0.8662, 0.2188, 0.8662, 0.2188, 0.8662, 0.2188, 0.8662, 0.2188, 0.8662, 0.2188, 0.8662, 0.2188, 0.8662, 0.2188, 0.8662, 0.2188, 0.8662, 0.2188, 0.8662, 0.2188, 0.8662, 0.2188, 0.8662, 0.2188, 0.8662, 0.2188, 0.8662, 0.2188, 0.8662, 0.2188, 0.8662, 0.502, 0.05664, 0.502, 0.05664, 0.502, 0.05664, 0.502, 0.05664, 0.502, 0.05664, 0.502, 0.05664, 0.502, 0.05664, 0.502, 0.05664, 0.502, 0.05664, 0.502, 0.05664, 0.502, 0.05664, 0.502, 0.05664, 0.502, 0.05664, 0.502, 0.05664, 0.502, 0.05664, 0.502, 0.05664, 0.502, 0.05664, 0.502, 0.05664, 0.502, 0.05664, 0.502, 0.05664, 0.2188, 0.8662, 0.2188, 0.8662, 0.2188, 0.8662, 0.2188, 0.8662, 0.502, 0.05664, 0.502, 0.05664, 0.502, 0.05664, 0.502, 0.05664, 0.2188, 0.8662, 0.2188, 0.8662, 0.2188, 0.8662, 0.2188, 0.8662, 0.502, 0.05664, 0.502, 0.05664, 0.502, 0.05664, 0.502, 0.05664, 0.2188, 0.8662, 0.2188, 0.8662, 0.2188, 0.8662, 0.2188, 0.8662, 0.502, 0.05664, 0.502, 0.05664, 0.502, 0.05664, 0.502, 0.05664, 0.2188, 0.8662, 0.2188, 0.8662, 0.2188, 0.8662, 0.2188, 0.8662, 0.502, 0.05664, 0.502, 0.05664, 0.502, 0.05664, 0.502, 0.05664, 0.2188, 0.8662, 0.2188, 0.8662, 0.2188, 0.8662, 0.2188, 0.8662, 0.502, 0.05664, 0.502, 0.05664, 0.502, 0.05664, 0.502, 0.05664, 0.2188, 0.8662, 0.2188, 0.8662, 0.2188, 0.8662, 0.2188, 0.8662, 0.502, 0.05664, 0.502, 0.05664, 0.502, 0.05664, 0.502, 0.05664, 0.2188, 0.8662, 0.2188, 0.8662, 0.2188, 0.8662, 0.2188, 0.8662, 0.502, 0.05664, 0.502, 0.05664, 0.502, 0.05664, 0.502, 0.05664, 0.2188, 0.8662, 0.2188, 0.8662, 0.2188, 0.8662, 0.2188, 0.8662, 0.502, 0.05664, 0.502, 0.05664, 0.502, 0.05664, 0.502, 0.05664, 0.2188, 0.8662, 0.2188, 0.8662, 0.2188, 0.8662, 0.2188, 0.8662, 0.502, 0.05664, 0.502, 0.05664, 0.502, 0.05664, 0.502, 0.05664, 0.2188, 0.8662, 0.2188, 0.8662, 0.2188, 0.8662, 0.2188, 0.8662, 0.502, 0.05664, 0.502, 0.05664, 0.502, 0.05664, 0.502, 0.05664, 0.2188, 0.8662, 0.2188, 0.8662, 0.2188, 0.8662, 0.2188, 0.8662, 0.502, 0.05664, 0.502, 0.05664, 0.502, 0.05664, 0.502, 0.05664, 0.2188, 0.8662, 0.2188, 0.8662, 0.2188, 0.8662, 0.2188, 0.8662, 0.502, 0.05664, 0.502, 0.05664, 0.502, 0.05664, 0.502, 0.05664, 0.2188, 0.8662, 0.2188, 0.8662, 0.2188, 0.8662, 0.2188, 0.8662, 0.502, 0.05664, 0.502, 0.05664, 0.502, 0.05664, 0.502, 0.05664, 0.2188, 0.8662, 0.2188, 0.8662, 0.2188, 0.8662, 0.2188, 0.8662, 0.502, 0.05664, 0.502, 0.05664, 0.502, 0.05664, 0.502, 0.05664, 0.2188, 0.8662, 0.2188, 0.8662, 0.2188, 0.8662, 0.2188, 0.8662, 0.502, 0.05664, 0.502, 0.05664, 0.502, 0.05664, 0.502, 0.05664, 0.2188, 0.8662, 0.2188, 0.8662, 0.2188, 0.8662, 0.2188, 0.8662, 0.502, 0.05664, 0.502, 0.05664, 0.502, 0.05664, 0.502, 0.05664, 0.2188, 0.8662, 0.2188, 0.8662, 0.2188, 0.8662, 0.2188, 0.8662, 0.502, 0.05664, 0.502, 0.05664, 0.502, 0.05664, 0.502, 0.05664, 0.2188, 0.8662, 0.2188, 0.8662, 0.2188, 0.8662, 0.2188, 0.8662, 0.2188, 0.8662, 0.2188, 0.8662, 0.2188, 0.8662, 0.2188, 0.8662, 0.2188, 0.8662, 0.2188, 0.8662, 0.2188, 0.8662, 0.2188, 0.8662, 0.2188, 0.8662, 0.2188, 0.8662, 0.2188, 0.8662, 0.2188, 0.8662, 0.2188, 0.8662, 0.2188, 0.8662, 0.2188, 0.8662, 0.2188, 0.8662, 0.2188, 0.8662, 0.2188, 0.8662, 0.2188, 0.8662, 0.2188, 0.8662, 0.2188, 0.8662, 0.2188, 0.8662, 0.2188, 0.8662, 0.2188, 0.8662, 0.2188, 0.8662, 0.2188, 0.8662, 0.2188, 0.8662, 0.2188, 0.8662, 0.2188, 0.8662, 0.2188, 0.8662, 0.2188, 0.8662, 0.2188, 0.8662, 0.2188, 0.8662, 0.2188, 0.8662, 0.2188, 0.8662, 0.2188, 0.8662, 0.2188, 0.8662, 0.2188, 0.8662, 0.2188, 0.8662, 0.2188, 0.8662, 0.2188, 0.8662, 0.2188, 0.8662, 0.2188, 0.8662, 0.2188, 0.8662, 0.2188, 0.8662, 0.2188, 0.8662, 0.2188, 0.8662, 0.2188, 0.8662, 0.2188, 0.8662, 0.2188, 0.8662, 0.2188, 0.8662, 0.2188, 0.8662, 0.2188, 0.8662, 0.2188, 0.8662, 0.2188, 0.8662, 0.2188, 0.8662, 0.2188, 0.8662, 0.2188, 0.8662, 0.2188, 0.8662, 0.2188, 0.8662, 0.2188, 0.8662, 0.2188, 0.8662, 0.2188, 0.8662, 0.2188, 0.8662, 0.2188, 0.8662, 0.2188, 0.8662, 0.2188, 0.8662, 0.2188, 0.8662, 0.2188, 0.8662, 0.2188, 0.8662, 0.2188, 0.8662, 0.2188, 0.8662, 0.2188, 0.8662, 0.2188, 0.8662, 0.2188, 0.8662, 0.2188, 0.8662, 0.2188, 0.8662, 0.2188, 0.8662, 0.2188, 0.8662, 0.2188, 0.8662, 0.2188, 0.8662, 0.2188, 0.8662, 0.2188, 0.8662, 0.2188, 0.8662, 0.2188, 0.8662, 0.2188, 0.8662, 0.2188, 0.8662, 0.2188, 0.8662, 0.2188, 0.8662, 0.2188, 0.8662, 0.2188, 0.8662, 0.2188, 0.8662, 0.2188, 0.8662, 0.2188, 0.8662, 0.2188, 0.8662, 0.2188, 0.8662, 0.2188, 0.8662, 0.2188, 0.8662, 0.2188, 0.8662, 0.2188, 0.8662, 0.2188, 0.8662, 0.2188, 0.8662, 0.2188, 0.8662, 0.2188, 0.8662, 0.2188, 0.8662, 0.2188, 0.8662, 0.2188, 0.8662, 0.2188, 0.8662, 0.2188, 0.8662, 0.2188, 0.8662, 0.2188, 0.8662, 0.2188, 0.8662, 0.2188, 0.8662, 0.2188, 0.8662, 0.2188, 0.8662, 0.2188, 0.8662, 0.2188, 0.8662, 0.2188, 0.8662, 0.2188, 0.8662, 0.2188, 0.8662, 0.2188, 0.8662, 0.2188, 0.8662, 0.2188, 0.8662, 0.2188, 0.8662, 0.2188, 0.8662, 0.2188, 0.8662, 0.2188, 0.8662, 0.2188, 0.8662, 0.2188, 0.8662, 0.2188, 0.8662, 0.2188, 0.8662, 0.2188, 0.8662, 0.2188, 0.8662, 0.2188, 0.8662, 0.2188, 0.8662, 0.2188, 0.8662, 0.2188, 0.8662, 0.2188, 0.8662, 0.2188, 0.8662, 0.2188, 0.8662, 0.2188, 0.8662, 0.2188, 0.8662, 0.2188, 0.8662, 0.2188, 0.8662, 0.4434, 0.8379, 0.4434, 0.8379, 0.4434, 0.8379, 0.4434, 0.8379, 0.4434, 0.8379, 0.4434, 0.8379, 0.4434, 0.8379, 0.4434, 0.8379, 0.4434, 0.8379, 0.4434, 0.8379, 0.4434, 0.8379, 0.4434, 0.8379, 0.2188, 0.8662, 0.2188, 0.8662, 0.2188, 0.8662, 0.2188, 0.8662, 0.2188, 0.8662, 0.2188, 0.8662, 0.2188, 0.8662, 0.2188, 0.8662, 0.4434, 0.8379, 0.4434, 0.8379, 0.4434, 0.8379, 0.4434, 0.8379, 0.6836, 0.8496, 0.6836, 0.8496, 0.6836, 0.8496, 0.6836, 0.8496, 0.4434, 0.8379, 0.4434, 0.8379, 0.4434, 0.8379, 0.4434, 0.8379, 0.6836, 0.8496, 0.6836, 0.8496, 0.6836, 0.8496, 0.6836, 0.8496, 0.4434, 0.8379, 0.4434, 0.8379, 0.4434, 0.8379, 0.4434, 0.8379, 0.166, 0.8418, 0.166, 0.8418, 0.166, 0.8418, 0.166, 0.8418, 0.166, 0.8418, 0.166, 0.8418, 0.166, 0.8418, 0.166, 0.8418, 0.4434, 0.8379, 0.4434, 0.8379, 0.4434, 0.8379, 0.4434, 0.8379, 0.4434, 0.8379, 0.4434, 0.8379, 0.4434, 0.8379, 0.4434, 0.8379, 0.166, 0.8418, 0.166, 0.8418, 0.166, 0.8418, 0.166, 0.8418, 0.166, 0.8418, 0.166, 0.8418, 0.166, 0.8418, 0.166, 0.8418, 0.4434, 0.8379, 0.4434, 0.8379, 0.4434, 0.8379, 0.4434, 0.8379, 0.4434, 0.8379, 0.4434, 0.8379, 0.4434, 0.8379, 0.4434, 0.8379, 0.4434, 0.8379, 0.4434, 0.8379, 0.4434, 0.8379, 0.4434, 0.8379, 0.4434, 0.8379, 0.4434, 0.8379, 0.4434, 0.8379, 0.4434, 0.8379, 0.4434, 0.8379, 0.4434, 0.8379, 0.4434, 0.8379, 0.4434, 0.8379, 0.1992, 0.8672, 0.1992, 0.8672, 0.1992, 0.8672, 0.1992, 0.8672, 0.1992, 0.8672, 0.1992, 0.8672, 0.1992, 0.8672, 0.1992, 0.8672, 0.1992, 0.8672, 0.1992, 0.8672, 0.1992, 0.8672, 0.1992, 0.8672, 0.1992, 0.8672, 0.1992, 0.8672, 0.1992, 0.8672, 0.1992, 0.8672, 0.1992, 0.8672, 0.1992, 0.8672, 0.1992, 0.8672, 0.1992, 0.8672, 0.1992, 0.8672, 0.1992, 0.8672, 0.1992, 0.8672, 0.1992, 0.8672, 0.1992, 0.8672, 0.1992, 0.8672, 0.1992, 0.8672, 0.1992, 0.8672, 0.1992, 0.8672, 0.1992, 0.8672, 0.1992, 0.8672, 0.1992, 0.8672, 0.1992, 0.8672, 0.1992, 0.8672, 0.1992, 0.8672, 0.1992, 0.8672, 0.1992, 0.8672, 0.1992, 0.8672, 0.1992, 0.8672, 0.1992, 0.8672, 0.1992, 0.8672, 0.1992, 0.8672, 0.1992, 0.8672, 0.1992, 0.8672, 0.1992, 0.8672, 0.1992, 0.8672, 0.1992, 0.8672, 0.1992, 0.8672, 0.1992, 0.8672, 0.1992, 0.8672, 0.1992, 0.8672, 0.1992, 0.8672, 0.1992, 0.8672, 0.1992, 0.8672, 0.1992, 0.8672, 0.1992, 0.8672, 0.1992, 0.8672, 0.1992, 0.8672, 0.1992, 0.8672, 0.1992, 0.8672, 0.1992, 0.8672, 0.1992, 0.8672, 0.1992, 0.8672, 0.1992, 0.8672])
me_cube.materials.append(mat_turret01)
me_cube.use_remesh_fix_poles = True
me_cube.use_remesh_preserve_attributes = False
me_cube.use_mirror_vertex_groups = False
me_cube.update()
me_cube_001 = bpy.data.meshes.new('Cube.001')
me_cube_001.from_pydata([(1.119, 0.3018, 1.431), (1.288, -0.9877, 1.288), (1.119, -0.3303, 1.431), (1.288, 0.9877, 1.288), (0.0, 0.9877, 1.288), (0.0, -0.9877, 1.288), (0.0, 1.476, 1.106), (1.518, 1.233, 1.197), (1.467, -1.176, 1.217), (0.0, -1.471, 1.106), (0.0, 0.9877, 3.0), (0.0, -0.9877, 3.0), (1.288, 0.9877, 3.0), (1.288, -0.9877, 3.0), (0.0, 1.492, 3.3), (0.0, -1.778, 3.3), (1.803, 1.492, 3.3), (1.803, -1.778, 3.3), (0.0, 1.492, 5.0), (0.0, -1.778, 5.0), (1.803, 1.492, 5.0), (1.803, -1.778, 5.0), (0.0, 1.105, 5.312), (0.0, -1.423, 5.187), (1.446, 1.105, 5.286), (1.446, -1.105, 5.286), (2.0, -1.239, 0.0), (2.0, 1.239, 0.0), (1.747, 1.076, 1.106), (1.747, -1.071, 1.106), (1.288, 0.7199, 1.288), (1.288, -0.7199, 1.288), (1.288, 0.7199, 3.0), (1.288, -0.7199, 3.0), (0.0, 0.6479, 5.39), (1.803, 0.7041, 3.3), (1.803, -0.7859, 3.3), (1.803, 0.7041, 5.0), (1.803, -0.7859, 5.0), (1.446, 0.6479, 5.312), (1.446, -0.6479, 5.312), (0.0, -1.7, 0.9017), (0.0, 1.7, 0.9017), (2.0, 1.239, 0.9017), (2.0, -1.239, 0.9017), (1.232, 1.476, 1.106), (1.406, -1.7, 0.0), (1.406, 1.7, 0.0), (1.232, -1.471, 1.106), (1.119, 0.9877, 1.288), (1.119, -0.9877, 1.288), (1.119, 0.9877, 3.0), (1.119, -0.9877, 3.0), (1.017, 1.492, 3.3), (0.9753, -1.778, 3.3), (1.017, 1.492, 5.0), (0.9753, -1.778, 5.0), (1.021, 1.105, 5.312), (1.021, -1.105, 5.312), (1.021, 0.6479, 5.39), (1.021, -0.6479, 5.39), (1.406, -1.7, 0.9017), (1.406, 1.7, 0.9017), (0.0, -1.059, 6.729), (0.6124, -1.215, 6.573), (0.0, 1.126, 4.263), (0.0, -1.202, 6.586), (0.535, -1.317, 6.471), (0.6387, -1.595, 6.194), (0.535, -1.872, 5.916), (0.0, -1.987, 5.801), (0.7782, -1.591, 6.197), (0.6124, -1.967, 5.822), (0.0, -2.122, 5.666), (0.0, -1.501, 7.167), (0.0, -2.564, 6.104), (0.6124, -2.409, 6.259), (0.7782, -2.033, 6.635), (0.6124, -1.657, 7.011), (0.0, -1.679, 6.989), (0.0, -2.378, 6.289), (0.4105, -2.276, 6.392), (0.5192, -2.029, 6.639), (0.4105, -1.782, 6.886), (0.0, 0.2283, 5.09), (0.0, -0.4711, 4.391), (0.4105, -0.3687, 4.493), (0.5192, -0.1214, 4.741), (0.4105, 0.1259, 4.988), (0.804, -1.471, 1.106), (0.6283, -0.9877, 1.288), (0.6433, -0.9877, 3.0), (0.6495, -1.778, 3.3), (0.6495, -1.778, 5.0), (0.5758, -1.226, 5.242), (0.8942, -1.7, 0.9017), (0.851, 1.476, 1.106), (0.6433, 0.9877, 1.288), (0.6433, 0.9877, 3.0), (0.6433, 1.492, 3.3), (0.6433, 1.492, 5.0), (0.6433, 1.105, 5.312), (0.6433, 0.6479, 5.39), (0.7633, -0.7231, 5.307), (0.923, 1.7, 0.9017), (1.803, -1.778, 3.555), (0.0, -1.778, 3.549), (0.0, 1.492, 3.555), (1.803, 1.492, 3.555), (1.803, -0.7859, 3.555), (1.803, 0.7041, 3.555), (1.017, 1.492, 3.555), (0.9753, -1.778, 3.555), (0.6495, -1.778, 3.561), (0.6433, 1.492, 3.555), (1.803, -1.778, 4.857), (0.0, 1.492, 4.857), (1.803, -0.7859, 4.857), (1.803, 0.7041, 4.857), (1.017, 1.492, 4.857), (0.9753, -1.778, 4.857), (0.6495, -1.778, 4.857), (0.6433, 1.492, 4.857), (0.0, -1.778, 4.857), (1.803, 1.492, 4.857), (0.0, -0.9877, 2.769), (0.0, -0.9877, 1.431), (0.0, 0.9877, 1.431), (0.0, 0.9877, 2.769), (1.288, 0.7199, 2.769), (1.119, 0.9877, 1.431), (1.119, 0.9877, 2.769), (1.119, -0.9877, 1.431), (0.6433, -0.9877, 1.431), (0.6433, -0.9877, 2.769), (0.6433, 0.9877, 1.431), (0.6433, 0.9877, 2.769), (0.0, -0.8269, 2.769), (0.0, -0.8269, 1.431), (0.0, 0.8269, 1.431), (0.0, 0.8269, 2.769), (0.6433, -0.8269, 1.431), (0.6433, -0.8269, 2.769), (0.6433, 0.8269, 1.431), (0.6433, 0.8269, 2.769), (1.119, 0.499, 2.769), (0.7908, 0.8269, 2.769), (1.288, 0.9876, 2.769), (1.023, 0.7308, 2.769), (0.7908, 0.8269, 1.431), (1.119, 0.499, 1.431), (1.288, 0.7199, 1.431), (1.288, 0.9876, 1.431), (1.023, 0.7308, 1.431), (1.119, -0.499, 1.431), (0.7908, -0.8269, 1.431), (1.288, -0.9876, 1.431), (1.288, -0.7199, 1.431), (1.023, -0.7308, 1.431), (0.7908, -0.8269, 2.769), (1.119, -0.499, 2.769), (1.288, -0.7199, 2.769), (1.288, -0.9876, 2.769), (1.119, -0.9876, 2.769), (1.023, -0.7308, 2.769), (0.0, -0.8269, 2.501), (0.0, -0.8269, 2.234), (0.0, -0.8269, 1.966), (0.0, -0.8269, 1.699), (0.0, 0.8269, 1.699), (0.0, 0.8269, 1.966), (0.0, 0.8269, 2.234), (0.0, 0.8269, 2.501), (0.6433, -0.8269, 1.699), (0.6433, -0.8269, 1.966), (0.6433, -0.8269, 2.234), (0.6433, -0.8269, 2.501), (0.6433, 0.8269, 1.699), (0.6433, 0.8269, 1.966), (0.6433, 0.8269, 2.234), (0.6433, 0.8269, 2.501), (1.119, -0.499, 1.699), (1.119, -0.499, 1.966), (1.119, -0.499, 2.234), (1.119, -0.499, 2.501), (1.023, -0.7308, 2.501), (1.023, -0.7308, 2.234), (1.023, -0.7308, 1.966), (1.023, -0.7308, 1.699), (0.7908, -0.8269, 2.501), (0.7908, -0.8269, 2.234), (0.7908, -0.8269, 1.966), (0.7908, -0.8269, 1.699), (0.7908, 0.8269, 1.699), (0.7908, 0.8269, 1.966), (0.7908, 0.8269, 2.234), (0.7908, 0.8269, 2.501), (1.023, 0.7308, 2.501), (1.023, 0.7308, 2.234), (1.023, 0.7308, 1.966), (1.023, 0.7308, 1.699), (1.119, 0.499, 2.501), (1.119, 0.499, 2.234), (1.119, 0.499, 1.966), (1.119, 0.499, 1.699), (0.0, -0.8922, 2.501), (0.0, -0.8922, 2.234), (0.0, -0.8922, 1.966), (0.0, -0.8922, 1.699), (0.0, 0.8922, 1.699), (0.0, 0.8922, 1.966), (0.0, 0.8922, 2.234), (0.0, 0.8922, 2.501), (0.6433, -0.8922, 1.699), (0.6433, -0.8922, 1.966), (0.6433, -0.8922, 2.234), (0.6433, -0.8922, 2.501), (0.6433, 0.8922, 1.699), (0.6433, 0.8922, 1.966), (0.6433, 0.8922, 2.234), (0.6433, 0.8922, 2.501), (1.183, -0.5117, 1.699), (1.183, -0.5117, 1.966), (1.183, -0.5117, 2.234), (1.183, -0.5117, 2.501), (1.069, -0.777, 2.501), (1.069, -0.777, 2.234), (1.069, -0.777, 1.966), (1.069, -0.777, 1.699), (0.8035, -0.8909, 2.501), (0.8035, -0.8909, 2.234), (0.8035, -0.8909, 1.966), (0.8035, -0.8909, 1.699), (0.8035, 0.8909, 1.699), (0.8035, 0.8909, 1.966), (0.8035, 0.8909, 2.234), (0.8035, 0.8909, 2.501), (1.069, 0.777, 2.501), (1.069, 0.777, 2.234), (1.069, 0.777, 1.966), (1.069, 0.777, 1.699), (1.183, 0.5117, 2.501), (1.183, 0.5117, 2.234), (1.183, 0.5117, 1.966), (1.183, 0.5117, 1.699), (1.747, 0.5203, 1.106), (1.747, -0.5199, 1.106), (1.288, 0.3156, 1.288), (1.288, -0.3156, 1.288), (2.0, 0.685, 0.9017), (2.0, -0.6928, 0.9017), (1.288, 0.3156, 1.431), (1.288, -0.3156, 1.431), (0.8942, -1.7, 0.0), (0.0, -1.7, 0.0), (2.0, 0.685, 0.0), (2.0, -0.6928, 0.0), (0.9221, 1.7, 1.583e-05), (0.0, 1.7, 2.915e-05), (1.987, 1.676, 3.555), (1.017, 1.753, 3.555), (2.064, -0.7859, 3.555), (1.987, -1.962, 3.555), (2.064, 0.7041, 3.555), (0.9753, -2.039, 3.555), (1.987, -1.962, 4.857), (2.064, -0.7859, 4.857), (2.064, 0.7041, 4.857), (1.017, 1.753, 4.857), (0.9753, -2.039, 4.857), (1.987, 1.676, 4.857), (0.535, 1.011, 4.148), (0.6387, 0.7337, 3.871), (0.535, 0.4562, 3.593), (0.0, 0.3413, 3.478), (1.241, 1.55, 1.221), (1.557, 1.281, 1.319), (2.087, 1.787, 0.9627), (2.097, 1.797, 0.0), (2.137, 1.239, 0.0), (1.816, -1.082, 1.225), (1.504, -1.223, 1.341), (2.086, -1.787, 0.9634), (2.097, -1.797, 0.0), (1.406, -1.837, 0.0), (2.137, -1.239, 0.0), (1.819, 1.086, 1.223), (2.115, 1.245, 0.9772), (2.113, -1.246, 0.9789), (1.411, 1.815, 0.9762), (1.406, 1.837, 0.0), (1.242, -1.542, 1.223), (1.412, -1.814, 0.978), (0.0, 1.492, 3.815), (0.0, 1.492, 4.076), (0.0, 1.492, 4.336), (0.0, 1.492, 4.597), (1.803, -0.7859, 3.815), (1.803, -0.7859, 4.076), (1.803, -0.7859, 4.336), (1.803, -0.7859, 4.597), (1.803, 0.7041, 3.815), (1.803, 0.7041, 4.076), (1.803, 0.7041, 4.336), (1.803, 0.7041, 4.597), (1.017, 1.492, 3.815), (1.017, 1.492, 4.076), (1.017, 1.492, 4.336), (1.017, 1.492, 4.597), (0.9753, -1.778, 3.815), (0.9753, -1.778, 4.076), (0.9753, -1.778, 4.336), (0.9753, -1.778, 4.597), (0.6433, 1.492, 3.815), (0.6433, 1.492, 4.076), (0.6433, 1.492, 4.336), (0.6433, 1.492, 4.597), (1.987, -1.962, 3.815), (1.987, -1.962, 4.076), (1.987, -1.962, 4.336), (1.987, -1.962, 4.597), (2.064, -0.7859, 3.815), (2.064, -0.7859, 4.076), (2.064, -0.7859, 4.336), (2.064, -0.7859, 4.597), (2.064, 0.7041, 3.815), (2.064, 0.7041, 4.076), (2.064, 0.7041, 4.336), (2.064, 0.7041, 4.597), (1.017, 1.753, 3.815), (1.017, 1.753, 4.076), (1.017, 1.753, 4.336), (1.017, 1.753, 4.597), (0.9753, -2.039, 3.815), (0.9753, -2.039, 4.076), (0.9753, -2.039, 4.336), (0.9753, -2.039, 4.597), (0.6495, -1.778, 3.82), (0.6495, -1.778, 4.079), (0.6495, -1.778, 4.339), (0.6495, -1.778, 4.598), (1.987, 1.676, 4.597), (1.987, 1.676, 4.336), (1.987, 1.676, 4.076), (1.987, 1.676, 3.815), (0.0, -1.778, 4.596), (0.0, -1.778, 4.334), (0.0, -1.778, 4.072), (0.0, -1.778, 3.811), (0.0, 1.359, 3.815), (0.0, 1.359, 4.076), (0.0, 1.359, 4.336), (0.0, 1.359, 4.597), (1.709, -0.8801, 3.815), (1.709, -0.8801, 4.076), (1.709, -0.8801, 4.336), (1.709, -0.8801, 4.597), (1.709, 0.7983, 3.815), (1.709, 0.7983, 4.076), (1.709, 0.7983, 4.336), (1.709, 0.7983, 4.597), (1.111, 1.398, 3.815), (1.111, 1.398, 4.076), (1.111, 1.398, 4.336), (1.111, 1.398, 4.597), (1.07, -1.684, 3.815), (1.069, -1.683, 4.076), (1.07, -1.684, 4.336), (1.069, -1.683, 4.597), (0.6433, 1.359, 3.815), (0.6433, 1.359, 4.076), (0.6433, 1.359, 4.336), (0.6433, 1.359, 4.597), (1.893, -1.869, 3.815), (1.893, -1.869, 4.076), (1.893, -1.869, 4.336), (1.893, -1.869, 4.597), (1.966, -0.877, 3.815), (1.966, -0.877, 4.076), (1.966, -0.877, 4.336), (1.966, -0.877, 4.597), (1.966, 0.7945, 3.815), (1.966, 0.7945, 4.076), (1.966, 0.7945, 4.336), (1.966, 0.7945, 4.597), (1.107, 1.655, 3.815), (1.107, 1.655, 4.076), (1.107, 1.655, 4.336), (1.107, 1.655, 4.597), (1.066, -1.941, 3.815), (1.066, -1.941, 4.076), (1.066, -1.941, 4.336), (1.066, -1.941, 4.597), (0.6495, -1.645, 3.82), (0.6495, -1.645, 4.079), (0.6495, -1.645, 4.339), (0.6495, -1.645, 4.598), (1.893, 1.582, 4.597), (1.893, 1.582, 4.336), (1.893, 1.582, 4.076), (1.893, 1.582, 3.815), (0.0, -1.645, 4.596), (0.0, -1.645, 4.334), (0.0, -1.645, 4.072), (0.0, -1.645, 3.811), (1.288, 0.0, 3.0), (1.803, -0.04092, 3.3), (1.803, -0.04092, 5.0), (1.446, 5.96e-08, 5.312), (1.021, 5.96e-08, 5.39), (1.803, -0.04092, 3.555), (1.803, -0.04092, 4.857), (0.0, 0.0707, 5.383), (0.5873, -0.06867, 5.299), (1.119, -2.98e-08, 1.431), (1.119, 2.98e-08, 2.769), (1.119, 0.0, 1.699), (1.119, 0.0, 1.966), (1.119, 0.0, 2.234), (1.119, 2.98e-08, 2.501), (1.183, -5.96e-08, 1.699), (1.183, 0.0, 1.966), (1.183, 0.0, 2.234), (1.183, 0.0, 2.501), (1.288, -1.335e-05, 2.769), (1.803, -0.04092, 3.815), (1.803, -0.04092, 4.076), (1.803, -0.04092, 4.336), (1.803, -0.04092, 4.597), (1.709, -0.04092, 3.815), (1.709, -0.04092, 4.076), (1.709, -0.04092, 4.336), (1.709, -0.04092, 4.597), (1.589, 1.26, 5.171), (1.589, -1.375, 5.171), (0.0, -1.423, 5.187), (0.0, 1.26, 5.187), (1.589, -0.7032, 5.187), (1.589, 0.6704, 5.187), (1.019, 1.26, 5.187), (1.003, -1.375, 5.187), (0.6458, -1.375, 5.187), (0.6433, 1.26, 5.187), (1.589, -0.0164, 5.187), (0.0, -0.5212, 5.258), (0.0, -1.324, 5.065), (0.5286, -1.175, 5.132), (0.6506, -0.5959, 5.187), (0.0, 0.02786, 5.28), (0.5549, -0.1115, 5.196)], [], [(29, 8, 281, 280), (0, 251, 151, 150), (95, 89, 9, 41), (129, 147, 12, 32), (49, 3, 7, 45), (31, 1, 8, 29), (90, 5, 9, 89), (52, 13, 17, 54), (163, 162, 13, 52), (136, 128, 10, 98), (120, 115, 21, 56), (98, 10, 14, 99), (32, 12, 16, 35), (438, 433, 24, 39), (122, 116, 18, 100), (118, 124, 20, 37), (413, 412, 448, 449), (440, 434, 25, 58), (442, 436, 22, 101), (101, 22, 34, 102), (115, 117, 38, 21), (411, 118, 37, 407), (434, 437, 40, 25), (443, 438, 39, 408), (13, 33, 36, 17), (405, 32, 35, 406), (3, 30, 28, 7), (248, 31, 29, 246), (162, 161, 33, 13), (424, 129, 32, 405), (61, 46, 284, 292), (250, 246, 29, 44), (26, 44, 288, 285), (45, 7, 276, 275), (62, 45, 275, 289), (47, 62, 289, 290), (408, 409, 60, 40), (24, 57, 59, 39), (433, 439, 57, 24), (441, 440, 58, 94), (40, 60, 58, 25), (124, 119, 55, 20), (12, 51, 53, 16), (121, 120, 56, 93), (147, 131, 51, 12), (134, 163, 52, 91), (91, 52, 54, 92), (1, 50, 48, 8), (97, 49, 45, 96), (8, 48, 291, 281), (104, 96, 45, 62), (73, 72, 76, 75), (69, 68, 71, 72), (65, 66, 67, 271), (72, 71, 77, 76), (67, 66, 63, 64), (271, 67, 68, 272), (272, 68, 69, 273), (68, 67, 64, 71), (273, 69, 70, 274), (71, 64, 78, 77), (70, 69, 72, 73), (64, 63, 74, 78), (83, 79, 84, 88), (77, 78, 83, 82), (75, 76, 81, 80), (78, 74, 79, 83), (76, 77, 82, 81), (81, 82, 87, 86), (82, 83, 88, 87), (80, 81, 86, 85), (42, 6, 96, 104), (4, 97, 96, 6), (11, 91, 92, 15), (125, 134, 91, 11), (123, 121, 93, 19), (435, 441, 94, 23), (57, 101, 102, 59), (439, 442, 101, 57), (60, 103, 94, 58), (119, 122, 100, 55), (51, 98, 99, 53), (131, 136, 98, 51), (50, 90, 89, 48), (61, 48, 89, 95), (53, 99, 114, 111), (15, 92, 113, 106), (92, 54, 112, 113), (16, 53, 111, 108), (406, 35, 110, 410), (17, 36, 109, 105), (35, 16, 108, 110), (99, 14, 107, 114), (54, 17, 105, 112), (105, 109, 261, 262), (115, 120, 269, 265), (85, 86, 87, 88, 84), (409, 413, 103, 60), (103, 413, 449, 447), (108, 111, 260, 259), (124, 118, 267, 270), (49, 97, 135, 130), (5, 90, 133, 126), (90, 50, 132, 133), (424, 161, 160, 415), (3, 49, 130, 152), (176, 189, 159, 142), (247, 30, 151, 251), (157, 252, 2, 154), (1, 31, 157, 156), (128, 136, 144, 140), (97, 4, 127, 135), (50, 1, 156, 132), (135, 127, 139, 143), (30, 3, 152, 151), (136, 131, 146, 144), (165, 176, 142, 137), (163, 134, 142, 159), (180, 172, 140, 144), (419, 201, 145, 415), (133, 132, 155, 141), (130, 135, 143, 149), (126, 133, 141, 138), (196, 180, 144, 146), (134, 125, 137, 142), (145, 148, 146, 131, 147, 129), (149, 153, 150, 151, 152, 130), (154, 158, 155, 132, 156, 157), (159, 164, 160, 161, 162, 163), (184, 160, 164, 185), (185, 164, 159, 189), (196, 146, 148, 197), (197, 148, 145, 201), (153, 200, 204, 150), (198, 195, 235, 238), (199, 198, 202, 203), (180, 196, 236, 220), (149, 193, 200, 153), (173, 192, 232, 213), (194, 195, 198, 199), (194, 199, 239, 234), (158, 188, 192, 155), (195, 179, 219, 235), (187, 186, 190, 191), (176, 165, 205, 216), (154, 181, 188, 158), (200, 193, 233, 240), (182, 183, 186, 187), (178, 194, 234, 218), (149, 143, 177, 193), (166, 175, 215, 206), (194, 178, 179, 195), (197, 201, 241, 237), (414, 0, 150, 204, 416), (193, 177, 217, 233), (417, 203, 202, 418), (174, 167, 207, 214), (143, 139, 169, 177), (202, 198, 238, 242), (178, 170, 171, 179), (184, 185, 225, 224), (138, 141, 173, 168), (168, 173, 213, 208), (167, 174, 175, 166), (199, 203, 243, 239), (141, 155, 192, 173), (186, 183, 223, 226), (174, 191, 190, 175), (172, 180, 220, 212), (240, 239, 243, 244), (238, 237, 241, 242), (233, 234, 239, 240), (235, 236, 237, 238), (228, 227, 231, 232), (226, 225, 229, 230), (221, 222, 227, 228), (223, 224, 225, 226), (233, 217, 218, 234), (235, 219, 220, 236), (420, 244, 243, 421), (422, 242, 241, 423), (217, 209, 210, 218), (219, 211, 212, 220), (208, 213, 214, 207), (206, 215, 216, 205), (213, 232, 231, 214), (215, 230, 229, 216), (191, 174, 214, 231), (416, 204, 244, 420), (196, 197, 237, 236), (175, 190, 230, 215), (417, 182, 222, 421), (192, 188, 228, 232), (189, 176, 216, 229), (418, 202, 242, 422), (187, 191, 231, 227), (419, 184, 224, 423), (190, 186, 226, 230), (177, 169, 209, 217), (185, 189, 229, 225), (170, 178, 218, 210), (188, 181, 221, 228), (179, 171, 211, 219), (182, 187, 227, 222), (204, 200, 240, 244), (31, 248, 252, 157), (248, 247, 251, 252), (43, 28, 245, 249), (249, 245, 246, 250), (41, 254, 253, 95), (46, 61, 95, 253), (30, 247, 245, 28), (247, 248, 246, 245), (249, 250, 256, 255), (27, 43, 249, 255), (257, 104, 62, 47), (26, 256, 250, 44), (104, 257, 258, 42), (110, 108, 259, 263), (119, 124, 270, 268), (112, 105, 262, 264), (117, 115, 265, 266), (289, 275, 276, 277), (288, 280, 281, 282), (277, 276, 286, 287), (278, 277, 287, 279), (285, 288, 282, 283), (290, 289, 277, 278), (283, 282, 292, 284), (282, 281, 291, 292), (2, 252, 251, 0, 414), (7, 28, 286, 276), (28, 43, 287, 286), (48, 61, 292, 291), (44, 29, 280, 288), (43, 27, 279, 287), (300, 117, 266, 324), (312, 336, 269, 120), (332, 268, 270, 341), (324, 266, 265, 320), (341, 270, 267, 328), (320, 265, 269, 336), (316, 122, 119, 308), (312, 120, 121, 340), (428, 411, 117, 300), (304, 328, 267, 118), (296, 116, 122, 316), (340, 121, 123, 345), (308, 119, 268, 332), (111, 305, 329, 260), (315, 295, 351, 371), (306, 307, 331, 330), (317, 321, 377, 373), (113, 337, 348, 106), (294, 314, 370, 350), (338, 339, 346, 347), (341, 328, 384, 397), (107, 293, 313, 114), (313, 293, 349, 369), (294, 295, 315, 314), (327, 342, 398, 383), (110, 263, 325, 301), (340, 345, 401, 396), (302, 326, 327, 303), (343, 326, 382, 399), (410, 425, 297, 109), (346, 339, 395, 402), (426, 427, 299, 298), (325, 344, 400, 381), (112, 309, 337, 113), (338, 347, 403, 394), (310, 311, 339, 338), (320, 336, 392, 376), (114, 313, 305, 111), (348, 337, 393, 404), (314, 315, 307, 306), (335, 319, 375, 391), (262, 317, 333, 264), (308, 332, 388, 364), (318, 319, 335, 334), (318, 334, 390, 374), (259, 344, 325, 263), (331, 307, 363, 387), (343, 342, 327, 326), (333, 317, 373, 389), (261, 321, 317, 262), (306, 330, 386, 362), (322, 323, 319, 318), (316, 308, 364, 372), (260, 329, 344, 259), (329, 305, 361, 385), (330, 331, 342, 343), (307, 315, 371, 363), (112, 264, 333, 309), (314, 306, 362, 370), (310, 334, 335, 311), (300, 324, 380, 356), (109, 297, 321, 261), (305, 313, 369, 361), (298, 299, 323, 322), (323, 299, 355, 379), (361, 362, 386, 385), (363, 364, 388, 387), (393, 394, 403, 404), (395, 396, 401, 402), (349, 350, 370, 369), (351, 352, 372, 371), (357, 381, 382, 358), (359, 383, 384, 360), (429, 430, 354, 353), (431, 432, 356, 355), (365, 366, 394, 393), (367, 368, 396, 395), (369, 370, 362, 361), (371, 372, 364, 363), (373, 374, 390, 389), (375, 376, 392, 391), (400, 399, 382, 381), (398, 397, 384, 383), (377, 378, 374, 373), (379, 380, 376, 375), (385, 386, 399, 400), (387, 388, 397, 398), (365, 389, 390, 366), (367, 391, 392, 368), (353, 354, 378, 377), (355, 356, 380, 379), (322, 318, 374, 378), (296, 316, 372, 352), (319, 323, 379, 375), (301, 325, 381, 357), (324, 320, 376, 380), (326, 302, 358, 382), (344, 329, 385, 400), (303, 327, 383, 359), (330, 343, 399, 386), (328, 304, 360, 384), (342, 331, 387, 398), (425, 301, 357, 429), (332, 341, 397, 388), (426, 298, 354, 430), (309, 333, 389, 365), (427, 303, 359, 431), (334, 310, 366, 390), (428, 300, 356, 432), (311, 335, 391, 367), (337, 309, 365, 393), (336, 312, 368, 392), (310, 338, 394, 366), (321, 297, 353, 377), (339, 311, 367, 395), (298, 322, 378, 354), (312, 340, 396, 368), (304, 428, 432, 360), (299, 427, 431, 355), (302, 426, 430, 358), (297, 425, 429, 353), (359, 360, 432, 431), (357, 358, 430, 429), (302, 303, 427, 426), (110, 301, 425, 410), (304, 118, 411, 428), (201, 419, 423, 241), (183, 418, 422, 223), (203, 417, 421, 243), (181, 416, 420, 221), (223, 422, 423, 224), (221, 420, 421, 222), (182, 417, 418, 183), (154, 2, 414, 416, 181), (184, 419, 415, 160), (129, 424, 415, 145), (102, 34, 412, 413), (59, 102, 413, 409), (36, 406, 410, 109), (39, 59, 409, 408), (161, 424, 405, 33), (33, 405, 406, 36), (437, 443, 408, 40), (117, 411, 407, 38), (38, 407, 443, 437), (55, 100, 442, 439), (19, 93, 441, 435), (93, 56, 440, 441), (20, 55, 439, 433), (407, 37, 438, 443), (21, 38, 437, 434), (100, 18, 436, 442), (56, 21, 434, 440), (37, 20, 433, 438), (447, 444, 445, 446), (449, 448, 444, 447), (23, 94, 446, 445), (94, 103, 447, 446)])
_uv = me_cube_001.uv_layers.new(name='UVMap')
_uv.uv.foreach_set('vector', [0.604, 0.6157, 0.604, 0.6157, 0.604, 0.6157, 0.604, 0.6157, 0.1606, 0.5728, 0.1606, 0.5728, 0.1606, 0.5728, 0.1606, 0.5728, 0.3501, 0.5825, 0.3501, 0.5825, 0.3501, 0.5825, 0.3501, 0.5825, 0.3555, 0.6201, 0.3555, 0.6201, 0.3555, 0.6201, 0.3555, 0.6201, 0.1606, 0.5728, 0.1606, 0.5728, 0.1606, 0.5728, 0.1606, 0.5728, 0.1606, 0.5728, 0.1606, 0.5728, 0.1606, 0.5728, 0.1606, 0.5728, 0.3501, 0.5825, 0.3501, 0.5825, 0.3501, 0.5825, 0.3501, 0.5825, 0.3438, 0.8848, 0.3438, 0.8848, 0.3438, 0.8848, 0.3438, 0.8848, 0.3555, 0.6201, 0.3555, 0.6201, 0.3555, 0.6201, 0.3555, 0.6201, 0.3555, 0.6201, 0.3555, 0.6201, 0.3555, 0.6201, 0.3555, 0.6201, 0.3438, 0.8848, 0.3438, 0.8848, 0.3438, 0.8848, 0.3438, 0.8848, 0.3438, 0.8848, 0.3438, 0.8848, 0.3438, 0.8848, 0.3438, 0.8848, 0.3438, 0.8848, 0.3438, 0.8848, 0.3438, 0.8848, 0.3438, 0.8848, 0.3437, 0.8848, 0.3438, 0.8848, 0.3438, 0.8848, 0.3438, 0.8848, 0.3438, 0.8848, 0.3438, 0.8848, 0.3438, 0.8848, 0.3438, 0.8848, 0.3438, 0.8848, 0.3438, 0.8848, 0.3438, 0.8848, 0.3438, 0.8848, 0.5352, 0.5166, 0.5352, 0.5166, 0.5352, 0.5166, 0.5352, 0.5166, 0.3438, 0.8848, 0.3438, 0.8848, 0.3438, 0.8848, 0.3438, 0.8848, 0.3438, 0.8848, 0.3438, 0.8848, 0.3438, 0.8848, 0.3438, 0.8848, 0.375, 0.875, 0.375, 0.875, 0.375, 0.875, 0.375, 0.875, 0.3438, 0.8848, 0.3438, 0.8848, 0.3438, 0.8848, 0.3438, 0.8848, 0.3438, 0.8848, 0.3438, 0.8848, 0.3438, 0.8848, 0.3438, 0.8848, 0.3438, 0.8848, 0.3438, 0.8848, 0.3438, 0.8848, 0.3438, 0.8848, 0.3438, 0.8848, 0.3437, 0.8848, 0.3438, 0.8848, 0.3438, 0.8848, 0.3438, 0.8848, 0.3438, 0.8848, 0.3438, 0.8848, 0.3438, 0.8848, 0.3438, 0.8848, 0.3438, 0.8848, 0.3438, 0.8848, 0.3438, 0.8848, 0.1606, 0.5728, 0.1606, 0.5728, 0.1606, 0.5728, 0.1606, 0.5728, 0.1606, 0.5728, 0.1606, 0.5728, 0.1606, 0.5728, 0.1606, 0.5728, 0.3555, 0.6201, 0.3555, 0.6201, 0.3555, 0.6201, 0.3555, 0.6201, 0.3555, 0.6201, 0.3555, 0.6201, 0.3555, 0.6201, 0.3555, 0.6201, 0.604, 0.6157, 0.604, 0.6157, 0.604, 0.6157, 0.604, 0.6157, 0.1606, 0.5728, 0.1606, 0.5728, 0.1606, 0.5728, 0.1606, 0.5728, 0.604, 0.6157, 0.604, 0.6157, 0.604, 0.6157, 0.604, 0.6157, 0.604, 0.6157, 0.604, 0.6157, 0.604, 0.6157, 0.604, 0.6157, 0.604, 0.6157, 0.604, 0.6157, 0.604, 0.6157, 0.604, 0.6157, 0.604, 0.6157, 0.604, 0.6157, 0.604, 0.6157, 0.604, 0.6157, 0.375, 0.875, 0.375, 0.875, 0.375, 0.875, 0.375, 0.875, 0.375, 0.875, 0.375, 0.875, 0.375, 0.875, 0.375, 0.875, 0.3438, 0.8848, 0.3438, 0.8848, 0.3438, 0.8848, 0.3438, 0.8848, 0.3438, 0.8848, 0.3438, 0.8848, 0.3438, 0.8848, 0.3438, 0.8848, 0.375, 0.875, 0.375, 0.875, 0.375, 0.875, 0.375, 0.875, 0.3438, 0.8848, 0.3438, 0.8848, 0.3438, 0.8848, 0.3438, 0.8848, 0.3438, 0.8848, 0.3438, 0.8848, 0.3438, 0.8848, 0.3438, 0.8848, 0.3438, 0.8848, 0.3438, 0.8848, 0.3438, 0.8848, 0.3438, 0.8848, 0.3555, 0.6201, 0.3555, 0.6201, 0.3555, 0.6201, 0.3555, 0.6201, 0.3555, 0.6201, 0.3555, 0.6201, 0.3555, 0.6201, 0.3555, 0.6201, 0.3438, 0.8848, 0.3438, 0.8848, 0.3438, 0.8848, 0.3438, 0.8848, 0.1606, 0.5728, 0.1606, 0.5728, 0.1606, 0.5728, 0.1606, 0.5728, 0.1606, 0.5728, 0.1606, 0.5728, 0.1606, 0.5728, 0.1606, 0.5728, 0.604, 0.6157, 0.604, 0.6157, 0.604, 0.6157, 0.604, 0.6157, 0.1606, 0.5728, 0.1606, 0.5728, 0.1606, 0.5728, 0.1606, 0.5728, 0.4629, 0.6484, 0.4629, 0.6484, 0.4629, 0.6484, 0.4629, 0.6484, 0.166, 0.8418, 0.166, 0.8418, 0.166, 0.8418, 0.166, 0.8418, 0.1914, 0.6504, 0.1914, 0.6504, 0.1914, 0.6504, 0.1914, 0.6504, 0.4629, 0.6484, 0.4629, 0.6484, 0.4629, 0.6484, 0.4629, 0.6484, 0.166, 0.8418, 0.166, 0.8418, 0.166, 0.8418, 0.166, 0.8418, 0.1914, 0.6504, 0.1914, 0.6504, 0.1914, 0.6504, 0.1914, 0.6504, 0.1914, 0.6504, 0.1914, 0.6504, 0.1914, 0.6504, 0.1914, 0.6504, 0.166, 0.8418, 0.166, 0.8418, 0.166, 0.8418, 0.166, 0.8418, 0.1914, 0.6504, 0.1914, 0.6504, 0.1914, 0.6504, 0.1914, 0.6504, 0.4629, 0.6484, 0.4629, 0.6484, 0.4629, 0.6484, 0.4629, 0.6484, 0.166, 0.8418, 0.166, 0.8418, 0.166, 0.8418, 0.166, 0.8418, 0.4629, 0.6484, 0.4629, 0.6484, 0.4629, 0.6484, 0.4629, 0.6484, 0.8926, 0.8262, 0.8926, 0.8262, 0.8926, 0.8262, 0.8926, 0.8262, 0.3984, 0.6484, 0.3984, 0.6484, 0.3984, 0.6484, 0.3984, 0.6484, 0.3984, 0.6484, 0.3984, 0.6484, 0.3984, 0.6484, 0.3984, 0.6484, 0.3984, 0.6484, 0.3984, 0.6484, 0.3984, 0.6484, 0.3984, 0.6484, 0.3984, 0.6484, 0.3984, 0.6484, 0.3984, 0.6484, 0.3984, 0.6484, 0.8926, 0.8262, 0.8926, 0.8262, 0.8926, 0.8262, 0.8926, 0.8262, 0.8926, 0.8262, 0.8926, 0.8262, 0.8926, 0.8262, 0.8926, 0.8262, 0.8926, 0.8262, 0.8926, 0.8262, 0.8926, 0.8262, 0.8926, 0.8262, 0.3501, 0.5825, 0.3501, 0.5825, 0.3501, 0.5825, 0.3501, 0.5825, 0.3501, 0.5825, 0.3501, 0.5825, 0.3501, 0.5825, 0.3501, 0.5825, 0.3438, 0.8848, 0.3438, 0.8848, 0.3438, 0.8848, 0.3438, 0.8848, 0.3555, 0.6201, 0.3555, 0.6201, 0.3555, 0.6201, 0.3555, 0.6201, 0.3437, 0.8848, 0.3438, 0.8848, 0.3438, 0.8848, 0.3438, 0.8848, 0.3438, 0.8848, 0.3438, 0.8848, 0.3438, 0.8848, 0.3438, 0.8848, 0.375, 0.875, 0.375, 0.875, 0.375, 0.875, 0.375, 0.875, 0.3438, 0.8848, 0.3438, 0.8848, 0.3438, 0.8848, 0.3438, 0.8848, 0.375, 0.875, 0.375, 0.875, 0.375, 0.875, 0.375, 0.875, 0.3438, 0.8848, 0.3438, 0.8848, 0.3438, 0.8848, 0.3438, 0.8848, 0.3438, 0.8848, 0.3438, 0.8848, 0.3438, 0.8848, 0.3438, 0.8848, 0.3555, 0.6201, 0.3555, 0.6201, 0.3555, 0.6201, 0.3555, 0.6201, 0.1606, 0.5728, 0.1606, 0.5728, 0.1606, 0.5728, 0.1606, 0.5728, 0.1606, 0.5728, 0.1606, 0.5728, 0.1606, 0.5728, 0.1606, 0.5728, 0.3438, 0.8848, 0.3438, 0.8848, 0.3438, 0.8848, 0.3438, 0.8848, 0.3486, 0.8701, 0.3486, 0.8701, 0.3486, 0.8701, 0.3486, 0.8701, 0.3438, 0.8848, 0.3438, 0.8848, 0.3438, 0.8848, 0.3438, 0.8848, 0.3438, 0.8848, 0.3438, 0.8848, 0.3438, 0.8848, 0.3438, 0.8848, 0.3438, 0.8848, 0.3438, 0.8848, 0.3438, 0.8848, 0.3438, 0.8848, 0.3438, 0.8848, 0.3438, 0.8848, 0.3438, 0.8848, 0.3438, 0.8848, 0.3438, 0.8848, 0.3438, 0.8848, 0.3438, 0.8848, 0.3438, 0.8848, 0.3438, 0.8848, 0.3438, 0.8848, 0.3438, 0.8848, 0.3438, 0.8848, 0.3438, 0.8848, 0.3438, 0.8848, 0.3438, 0.8848, 0.3438, 0.8848, 0.541, 0.8594, 0.541, 0.8594, 0.541, 0.8594, 0.541, 0.8594, 0.541, 0.8594, 0.541, 0.8594, 0.541, 0.8594, 0.541, 0.8594, 0.8926, 0.8262, 0.8926, 0.8262, 0.8926, 0.8262, 0.8926, 0.8262, 0.8926, 0.8262, 0.375, 0.875, 0.375, 0.875, 0.375, 0.875, 0.375, 0.875, 0.5352, 0.5166, 0.5352, 0.5166, 0.5352, 0.5166, 0.5352, 0.5166, 0.541, 0.8594, 0.541, 0.8594, 0.541, 0.8594, 0.541, 0.8594, 0.541, 0.8594, 0.541, 0.8594, 0.541, 0.8594, 0.541, 0.8594, 0.1606, 0.5728, 0.1606, 0.5728, 0.1606, 0.5728, 0.1606, 0.5728, 0.3501, 0.5825, 0.3501, 0.5825, 0.3501, 0.5825, 0.3501, 0.5825, 0.1606, 0.5728, 0.1606, 0.5728, 0.1606, 0.5728, 0.1606, 0.5728, 0.3555, 0.6201, 0.3555, 0.6201, 0.3555, 0.6201, 0.3555, 0.6201, 0.1606, 0.5728, 0.1606, 0.5728, 0.1606, 0.5728, 0.1606, 0.5728, 0.502, 0.05664, 0.502, 0.05664, 0.502, 0.05664, 0.502, 0.05664, 0.1606, 0.5728, 0.1606, 0.5728, 0.1606, 0.5728, 0.1606, 0.5728, 0.1606, 0.5728, 0.1606, 0.5728, 0.1606, 0.5728, 0.1606, 0.5728, 0.1606, 0.5728, 0.1606, 0.5728, 0.1606, 0.5728, 0.1606, 0.5728, 0.3555, 0.6201, 0.3555, 0.6201, 0.3555, 0.6201, 0.3555, 0.6201, 0.3501, 0.5825, 0.3501, 0.5825, 0.3501, 0.5825, 0.3501, 0.5825, 0.1606, 0.5728, 0.1606, 0.5728, 0.1606, 0.5728, 0.1606, 0.5728, 0.3501, 0.5825, 0.3501, 0.5825, 0.3501, 0.5825, 0.3501, 0.5825, 0.1606, 0.5728, 0.1606, 0.5728, 0.1606, 0.5728, 0.1606, 0.5728, 0.3555, 0.6201, 0.3555, 0.6201, 0.3555, 0.6201, 0.3555, 0.6201, 0.502, 0.05664, 0.502, 0.05664, 0.502, 0.05664, 0.502, 0.05664, 0.3555, 0.6201, 0.3555, 0.6201, 0.3555, 0.6201, 0.3555, 0.6201, 0.502, 0.05664, 0.502, 0.05664, 0.502, 0.05664, 0.502, 0.05664, 0.502, 0.05664, 0.502, 0.05664, 0.502, 0.05664, 0.502, 0.05664, 0.1606, 0.5728, 0.1606, 0.5728, 0.1606, 0.5728, 0.1606, 0.5728, 0.1606, 0.5728, 0.1606, 0.5728, 0.1606, 0.5728, 0.1606, 0.5728, 0.3501, 0.5825, 0.3501, 0.5825, 0.3501, 0.5825, 0.3501, 0.5825, 0.502, 0.05664, 0.502, 0.05664, 0.502, 0.05664, 0.502, 0.05664, 0.3555, 0.6201, 0.3555, 0.6201, 0.3555, 0.6201, 0.3555, 0.6201, 0.3555, 0.6201, 0.3555, 0.6201, 0.3555, 0.6201, 0.3555, 0.6201, 0.3555, 0.6201, 0.3555, 0.6201, 0.1606, 0.5728, 0.1606, 0.5728, 0.1606, 0.5728, 0.1606, 0.5728, 0.1606, 0.5728, 0.1606, 0.5728, 0.1606, 0.5728, 0.1606, 0.5728, 0.1606, 0.5728, 0.1606, 0.5728, 0.1606, 0.5728, 0.1606, 0.5728, 0.3555, 0.6201, 0.3555, 0.6201, 0.3555, 0.6201, 0.3555, 0.6201, 0.3555, 0.6201, 0.3555, 0.6201, 0.502, 0.05664, 0.502, 0.05664, 0.502, 0.05664, 0.502, 0.05664, 0.502, 0.05664, 0.502, 0.05664, 0.502, 0.05664, 0.502, 0.05664, 0.502, 0.05664, 0.502, 0.05664, 0.502, 0.05664, 0.502, 0.05664, 0.502, 0.05664, 0.502, 0.05664, 0.502, 0.05664, 0.502, 0.05664, 0.502, 0.05664, 0.502, 0.05664, 0.502, 0.05664, 0.502, 0.05664, 0.3555, 0.6201, 0.3555, 0.6201, 0.3555, 0.6201, 0.3555, 0.6201, 0.502, 0.05664, 0.502, 0.05664, 0.502, 0.05664, 0.502, 0.05664, 0.3555, 0.6201, 0.3555, 0.6201, 0.3555, 0.6201, 0.3555, 0.6201, 0.502, 0.05664, 0.502, 0.05664, 0.502, 0.05664, 0.502, 0.05664, 0.3555, 0.6201, 0.3555, 0.6201, 0.3555, 0.6201, 0.3555, 0.6201, 0.502, 0.05664, 0.502, 0.05664, 0.502, 0.05664, 0.502, 0.05664, 0.3555, 0.6201, 0.3555, 0.6201, 0.3555, 0.6201, 0.3555, 0.6201, 0.502, 0.05664, 0.502, 0.05664, 0.502, 0.05664, 0.502, 0.05664, 0.3555, 0.6201, 0.3555, 0.6201, 0.3555, 0.6201, 0.3555, 0.6201, 0.502, 0.05664, 0.502, 0.05664, 0.502, 0.05664, 0.502, 0.05664, 0.3555, 0.6201, 0.3555, 0.6201, 0.3555, 0.6201, 0.3555, 0.6201, 0.502, 0.05664, 0.502, 0.05664, 0.502, 0.05664, 0.502, 0.05664, 0.3555, 0.6201, 0.3555, 0.6201, 0.3555, 0.6201, 0.3555, 0.6201, 0.502, 0.05664, 0.502, 0.05664, 0.502, 0.05664, 0.502, 0.05664, 0.3555, 0.6201, 0.3555, 0.6201, 0.3555, 0.6201, 0.3555, 0.6201, 0.502, 0.05664, 0.502, 0.05664, 0.502, 0.05664, 0.502, 0.05664, 0.3555, 0.6201, 0.3555, 0.6201, 0.3555, 0.6201, 0.3555, 0.6201, 0.502, 0.05664, 0.502, 0.05664, 0.502, 0.05664, 0.502, 0.05664, 0.3555, 0.6201, 0.3555, 0.6201, 0.3555, 0.6201, 0.3555, 0.6201, 0.502, 0.05664, 0.502, 0.05664, 0.502, 0.05664, 0.502, 0.05664, 0.502, 0.05664, 0.3555, 0.6201, 0.3555, 0.6201, 0.3555, 0.6201, 0.3555, 0.6201, 0.502, 0.05664, 0.502, 0.05664, 0.502, 0.05664, 0.502, 0.05664, 0.3555, 0.6201, 0.3555, 0.6201, 0.3555, 0.6201, 0.3555, 0.6201, 0.502, 0.05664, 0.502, 0.05664, 0.502, 0.05664, 0.502, 0.05664, 0.3555, 0.6201, 0.3555, 0.6201, 0.3555, 0.6201, 0.3555, 0.6201, 0.502, 0.05664, 0.502, 0.05664, 0.502, 0.05664, 0.502, 0.05664, 0.3555, 0.6201, 0.3555, 0.6201, 0.3555, 0.6201, 0.3555, 0.6201, 0.502, 0.05664, 0.502, 0.05664, 0.502, 0.05664, 0.502, 0.05664, 0.3555, 0.6201, 0.3555, 0.6201, 0.3555, 0.6201, 0.3555, 0.6201, 0.502, 0.05664, 0.502, 0.05664, 0.502, 0.05664, 0.502, 0.05664, 0.3555, 0.6201, 0.3555, 0.6201, 0.3555, 0.6201, 0.3555, 0.6201, 0.502, 0.05664, 0.502, 0.05664, 0.502, 0.05664, 0.502, 0.05664, 0.3555, 0.6201, 0.3555, 0.6201, 0.3555, 0.6201, 0.3555, 0.6201, 0.502, 0.05664, 0.502, 0.05664, 0.502, 0.05664, 0.502, 0.05664, 0.3555, 0.6201, 0.3555, 0.6201, 0.3555, 0.6201, 0.3555, 0.6201, 0.3555, 0.6201, 0.3555, 0.6201, 0.3555, 0.6201, 0.3555, 0.6201, 0.3555, 0.6201, 0.3555, 0.6201, 0.3555, 0.6201, 0.3555, 0.6201, 0.3555, 0.6201, 0.3555, 0.6201, 0.3555, 0.6201, 0.3555, 0.6201, 0.3555, 0.6201, 0.3555, 0.6201, 0.3555, 0.6201, 0.3555, 0.6201, 0.3555, 0.6201, 0.3555, 0.6201, 0.3555, 0.6201, 0.3555, 0.6201, 0.3555, 0.6201, 0.3555, 0.6201, 0.3555, 0.6201, 0.3555, 0.6201, 0.3555, 0.6201, 0.3555, 0.6201, 0.3555, 0.6201, 0.3555, 0.6201, 0.3555, 0.6201, 0.3555, 0.6201, 0.3555, 0.6201, 0.3555, 0.6201, 0.3555, 0.6201, 0.3555, 0.6201, 0.3555, 0.6201, 0.3555, 0.6201, 0.3555, 0.6201, 0.3555, 0.6201, 0.3555, 0.6201, 0.3555, 0.6201, 0.3555, 0.6201, 0.3555, 0.6201, 0.3555, 0.6201, 0.3555, 0.6201, 0.3555, 0.6201, 0.3555, 0.6201, 0.3555, 0.6201, 0.3555, 0.6201, 0.3555, 0.6201, 0.3555, 0.6201, 0.3555, 0.6201, 0.3555, 0.6201, 0.3555, 0.6201, 0.3555, 0.6201, 0.3555, 0.6201, 0.3555, 0.6201, 0.3555, 0.6201, 0.3555, 0.6201, 0.3555, 0.6201, 0.3555, 0.6201, 0.3555, 0.6201, 0.3555, 0.6201, 0.3555, 0.6201, 0.3555, 0.6201, 0.3555, 0.6201, 0.3555, 0.6201, 0.3555, 0.6201, 0.3555, 0.6201, 0.3555, 0.6201, 0.3555, 0.6201, 0.3555, 0.6201, 0.3555, 0.6201, 0.3555, 0.6201, 0.3555, 0.6201, 0.3555, 0.6201, 0.3555, 0.6201, 0.3555, 0.6201, 0.3555, 0.6201, 0.3555, 0.6201, 0.3555, 0.6201, 0.3555, 0.6201, 0.3555, 0.6201, 0.3555, 0.6201, 0.3555, 0.6201, 0.3555, 0.6201, 0.3555, 0.6201, 0.3555, 0.6201, 0.3555, 0.6201, 0.3555, 0.6201, 0.3555, 0.6201, 0.3555, 0.6201, 0.3555, 0.6201, 0.3555, 0.6201, 0.3555, 0.6201, 0.3555, 0.6201, 0.3555, 0.6201, 0.3555, 0.6201, 0.3555, 0.6201, 0.3555, 0.6201, 0.3555, 0.6201, 0.3555, 0.6201, 0.3555, 0.6201, 0.3555, 0.6201, 0.3555, 0.6201, 0.3555, 0.6201, 0.3555, 0.6201, 0.3555, 0.6201, 0.3555, 0.6201, 0.3555, 0.6201, 0.3555, 0.6201, 0.3555, 0.6201, 0.3555, 0.6201, 0.3555, 0.6201, 0.3555, 0.6201, 0.3555, 0.6201, 0.3555, 0.6201, 0.3555, 0.6201, 0.3555, 0.6201, 0.3555, 0.6201, 0.3555, 0.6201, 0.3555, 0.6201, 0.3555, 0.6201, 0.3555, 0.6201, 0.3555, 0.6201, 0.3555, 0.6201, 0.3555, 0.6201, 0.3555, 0.6201, 0.3555, 0.6201, 0.3555, 0.6201, 0.3555, 0.6201, 0.3555, 0.6201, 0.3555, 0.6201, 0.3555, 0.6201, 0.3555, 0.6201, 0.3555, 0.6201, 0.3555, 0.6201, 0.3555, 0.6201, 0.3555, 0.6201, 0.3555, 0.6201, 0.3555, 0.6201, 0.3555, 0.6201, 0.3555, 0.6201, 0.3555, 0.6201, 0.3555, 0.6201, 0.1606, 0.5728, 0.1606, 0.5728, 0.1606, 0.5728, 0.1606, 0.5728, 0.3501, 0.5825, 0.3501, 0.5825, 0.3501, 0.5825, 0.3501, 0.5825, 0.1606, 0.5728, 0.1606, 0.5728, 0.1606, 0.5728, 0.1606, 0.5728, 0.3501, 0.5825, 0.3501, 0.5825, 0.3501, 0.5825, 0.3501, 0.5825, 0.3501, 0.5825, 0.3501, 0.5825, 0.3501, 0.5825, 0.3501, 0.5825, 0.1606, 0.5728, 0.1606, 0.5728, 0.1606, 0.5728, 0.1606, 0.5728, 0.1606, 0.5728, 0.1606, 0.5728, 0.1606, 0.5728, 0.1606, 0.5728, 0.3501, 0.5825, 0.3501, 0.5825, 0.3501, 0.5825, 0.3501, 0.5825, 0.3501, 0.5825, 0.3501, 0.5825, 0.3501, 0.5825, 0.3501, 0.5825, 0.1606, 0.5728, 0.1606, 0.5728, 0.1606, 0.5728, 0.1606, 0.5728, 0.1606, 0.5728, 0.1606, 0.5728, 0.1606, 0.5728, 0.1606, 0.5728, 0.1606, 0.5728, 0.1606, 0.5728, 0.1606, 0.5728, 0.1606, 0.5728, 0.3501, 0.5825, 0.3501, 0.5825, 0.3501, 0.5825, 0.3501, 0.5825, 0.541, 0.8594, 0.541, 0.8594, 0.541, 0.8594, 0.541, 0.8594, 0.541, 0.8594, 0.541, 0.8594, 0.541, 0.8594, 0.541, 0.8594, 0.541, 0.8594, 0.541, 0.8594, 0.541, 0.8594, 0.541, 0.8594, 0.541, 0.8594, 0.541, 0.8594, 0.541, 0.8594, 0.541, 0.8594, 0.6528, 0.8403, 0.6528, 0.8403, 0.6528, 0.8403, 0.6528, 0.8403, 0.6528, 0.8403, 0.6528, 0.8403, 0.6528, 0.8403, 0.6528, 0.8403, 0.6528, 0.8403, 0.6528, 0.8403, 0.6528, 0.8403, 0.6528, 0.8403, 0.6528, 0.8403, 0.6528, 0.8403, 0.6528, 0.8403, 0.6528, 0.8403, 0.6528, 0.8403, 0.6528, 0.8403, 0.6528, 0.8403, 0.6528, 0.8403, 0.6528, 0.8403, 0.6528, 0.8403, 0.6528, 0.8403, 0.6528, 0.8403, 0.6528, 0.8403, 0.6528, 0.8403, 0.6528, 0.8403, 0.6528, 0.8403, 0.6528, 0.8403, 0.6528, 0.8403, 0.6528, 0.8403, 0.6528, 0.8403, 0.3501, 0.5825, 0.3501, 0.5825, 0.3501, 0.5825, 0.3501, 0.5825, 0.3501, 0.5825, 0.604, 0.6157, 0.604, 0.6157, 0.604, 0.6157, 0.604, 0.6157, 0.604, 0.6157, 0.604, 0.6157, 0.604, 0.6157, 0.604, 0.6157, 0.604, 0.6157, 0.604, 0.6157, 0.604, 0.6157, 0.604, 0.6157, 0.604, 0.6157, 0.604, 0.6157, 0.604, 0.6157, 0.604, 0.6157, 0.604, 0.6157, 0.604, 0.6157, 0.604, 0.6157, 0.604, 0.6157, 0.541, 0.8594, 0.541, 0.8594, 0.541, 0.8594, 0.541, 0.8594, 0.541, 0.8594, 0.541, 0.8594, 0.541, 0.8594, 0.541, 0.8594, 0.541, 0.8594, 0.541, 0.8594, 0.541, 0.8594, 0.541, 0.8594, 0.541, 0.8594, 0.541, 0.8594, 0.541, 0.8594, 0.541, 0.8594, 0.541, 0.8594, 0.541, 0.8594, 0.541, 0.8594, 0.541, 0.8594, 0.541, 0.8594, 0.541, 0.8594, 0.541, 0.8594, 0.541, 0.8594, 0.3438, 0.8848, 0.3438, 0.8848, 0.3438, 0.8848, 0.3438, 0.8848, 0.3438, 0.8848, 0.3438, 0.8848, 0.3438, 0.8848, 0.3438, 0.8848, 0.3438, 0.8848, 0.3438, 0.8848, 0.3438, 0.8848, 0.3438, 0.8848, 0.541, 0.8594, 0.541, 0.8594, 0.541, 0.8594, 0.541, 0.8594, 0.3438, 0.8848, 0.3438, 0.8848, 0.3438, 0.8848, 0.3438, 0.8848, 0.3486, 0.8701, 0.3486, 0.8701, 0.3486, 0.8701, 0.3486, 0.8701, 0.541, 0.8594, 0.541, 0.8594, 0.541, 0.8594, 0.541, 0.8594, 0.541, 0.8594, 0.541, 0.8594, 0.541, 0.8594, 0.541, 0.8594, 0.3438, 0.8848, 0.3438, 0.8848, 0.3438, 0.8848, 0.3438, 0.8848, 0.541, 0.8594, 0.541, 0.8594, 0.541, 0.8594, 0.541, 0.8594, 0.541, 0.8594, 0.541, 0.8594, 0.541, 0.8594, 0.541, 0.8594, 0.3486, 0.8701, 0.3486, 0.8701, 0.3486, 0.8701, 0.3486, 0.8701, 0.3438, 0.8848, 0.3438, 0.8848, 0.3438, 0.8848, 0.3438, 0.8848, 0.3486, 0.8701, 0.3486, 0.8701, 0.3486, 0.8701, 0.3486, 0.8701, 0.541, 0.8594, 0.541, 0.8594, 0.541, 0.8594, 0.541, 0.8594, 0.3438, 0.8848, 0.3438, 0.8848, 0.3438, 0.8848, 0.3438, 0.8848, 0.3438, 0.8848, 0.3438, 0.8848, 0.3438, 0.8848, 0.3438, 0.8848, 0.3438, 0.8848, 0.3438, 0.8848, 0.3438, 0.8848, 0.3438, 0.8848, 0.541, 0.8594, 0.541, 0.8594, 0.541, 0.8594, 0.541, 0.8594, 0.541, 0.8594, 0.541, 0.8594, 0.541, 0.8594, 0.541, 0.8594, 0.3486, 0.8701, 0.3486, 0.8701, 0.3486, 0.8701, 0.3486, 0.8701, 0.541, 0.8594, 0.541, 0.8594, 0.541, 0.8594, 0.541, 0.8594, 0.541, 0.8594, 0.541, 0.8594, 0.541, 0.8594, 0.541, 0.8594, 0.3438, 0.8848, 0.3438, 0.8848, 0.3438, 0.8848, 0.3438, 0.8848, 0.3486, 0.8701, 0.3486, 0.8701, 0.3486, 0.8701, 0.3486, 0.8701, 0.3438, 0.8848, 0.3438, 0.8848, 0.3438, 0.8848, 0.3438, 0.8848, 0.541, 0.8594, 0.541, 0.8594, 0.541, 0.8594, 0.541, 0.8594, 0.3438, 0.8848, 0.3438, 0.8848, 0.3438, 0.8848, 0.3438, 0.8848, 0.3486, 0.8701, 0.3486, 0.8701, 0.3486, 0.8701, 0.3486, 0.8701, 0.3438, 0.8848, 0.3438, 0.8848, 0.3438, 0.8848, 0.3438, 0.8848, 0.541, 0.8594, 0.541, 0.8594, 0.541, 0.8594, 0.541, 0.8594, 0.3438, 0.8848, 0.3438, 0.8848, 0.3438, 0.8848, 0.3438, 0.8848, 0.3486, 0.8701, 0.3486, 0.8701, 0.3486, 0.8701, 0.3486, 0.8701, 0.3438, 0.8848, 0.3438, 0.8848, 0.3438, 0.8848, 0.3438, 0.8848, 0.541, 0.8594, 0.541, 0.8594, 0.541, 0.8594, 0.541, 0.8594, 0.541, 0.8594, 0.541, 0.8594, 0.541, 0.8594, 0.541, 0.8594, 0.541, 0.8594, 0.541, 0.8594, 0.541, 0.8594, 0.541, 0.8594, 0.541, 0.8594, 0.541, 0.8594, 0.541, 0.8594, 0.541, 0.8594, 0.541, 0.8594, 0.541, 0.8594, 0.541, 0.8594, 0.541, 0.8594, 0.541, 0.8594, 0.541, 0.8594, 0.541, 0.8594, 0.541, 0.8594, 0.541, 0.8594, 0.541, 0.8594, 0.541, 0.8594, 0.541, 0.8594, 0.541, 0.8594, 0.541, 0.8594, 0.541, 0.8594, 0.541, 0.8594, 0.541, 0.8594, 0.541, 0.8594, 0.541, 0.8594, 0.541, 0.8594, 0.541, 0.8594, 0.541, 0.8594, 0.541, 0.8594, 0.541, 0.8594, 0.541, 0.8594, 0.541, 0.8594, 0.541, 0.8594, 0.541, 0.8594, 0.541, 0.8594, 0.541, 0.8594, 0.541, 0.8594, 0.541, 0.8594, 0.3438, 0.8848, 0.3438, 0.8848, 0.3438, 0.8848, 0.3438, 0.8848, 0.541, 0.8594, 0.541, 0.8594, 0.541, 0.8594, 0.541, 0.8594, 0.541, 0.8594, 0.541, 0.8594, 0.541, 0.8594, 0.541, 0.8594, 0.541, 0.8594, 0.541, 0.8594, 0.541, 0.8594, 0.541, 0.8594, 0.3438, 0.8848, 0.3438, 0.8848, 0.3438, 0.8848, 0.3438, 0.8848, 0.541, 0.8594, 0.541, 0.8594, 0.541, 0.8594, 0.541, 0.8594, 0.3438, 0.8848, 0.3438, 0.8848, 0.3438, 0.8848, 0.3438, 0.8848, 0.541, 0.8594, 0.541, 0.8594, 0.541, 0.8594, 0.541, 0.8594, 0.541, 0.8594, 0.541, 0.8594, 0.541, 0.8594, 0.541, 0.8594, 0.541, 0.8594, 0.541, 0.8594, 0.541, 0.8594, 0.541, 0.8594, 0.3438, 0.8848, 0.3438, 0.8848, 0.3438, 0.8848, 0.3438, 0.8848, 0.541, 0.8594, 0.541, 0.8594, 0.541, 0.8594, 0.541, 0.8594, 0.541, 0.8594, 0.541, 0.8594, 0.541, 0.8594, 0.541, 0.8594, 0.5107, 0.1255, 0.5107, 0.1255, 0.5107, 0.1255, 0.5107, 0.1255, 0.5107, 0.1255, 0.5107, 0.1255, 0.5107, 0.1255, 0.5107, 0.1255, 0.5107, 0.1255, 0.5107, 0.1255, 0.5107, 0.1255, 0.5107, 0.1255, 0.5107, 0.1255, 0.5107, 0.1255, 0.5107, 0.1255, 0.5107, 0.1255, 0.5107, 0.1255, 0.5107, 0.1255, 0.5107, 0.1255, 0.5107, 0.1255, 0.5107, 0.1255, 0.5107, 0.1255, 0.5107, 0.1255, 0.5107, 0.1255, 0.5107, 0.1255, 0.5107, 0.1255, 0.5107, 0.1255, 0.5107, 0.1255, 0.5107, 0.1255, 0.5107, 0.1255, 0.5107, 0.1255, 0.5107, 0.1255, 0.5107, 0.1255, 0.5107, 0.1255, 0.5107, 0.1255, 0.5107, 0.1255, 0.5107, 0.1255, 0.5107, 0.1255, 0.5107, 0.1255, 0.5107, 0.1255, 0.5107, 0.1255, 0.5107, 0.1255, 0.5107, 0.1255, 0.5107, 0.1255, 0.5107, 0.1255, 0.5107, 0.1255, 0.5107, 0.1255, 0.5107, 0.1255, 0.5107, 0.1255, 0.5107, 0.1255, 0.5107, 0.1255, 0.5107, 0.1255, 0.5107, 0.1255, 0.5107, 0.1255, 0.5107, 0.1255, 0.5107, 0.1255, 0.5107, 0.1255, 0.5107, 0.1255, 0.5107, 0.1255, 0.5107, 0.1255, 0.5107, 0.1255, 0.5107, 0.1255, 0.5107, 0.1255, 0.5107, 0.1255, 0.5107, 0.1255, 0.5107, 0.1255, 0.5107, 0.1255, 0.5107, 0.1255, 0.5107, 0.1255, 0.5107, 0.1255, 0.5107, 0.1255, 0.5107, 0.1255, 0.5107, 0.1255, 0.5107, 0.1255, 0.5107, 0.1255, 0.5107, 0.1255, 0.5107, 0.1255, 0.5107, 0.1255, 0.5107, 0.1255, 0.5107, 0.1255, 0.5107, 0.1255, 0.5107, 0.1255, 0.5107, 0.1255, 0.5107, 0.1255, 0.5107, 0.1255, 0.5107, 0.1255, 0.5107, 0.1255, 0.5107, 0.1255, 0.5107, 0.1255, 0.5107, 0.1255, 0.5107, 0.1255, 0.5107, 0.1255, 0.5107, 0.1255, 0.5107, 0.1255, 0.5107, 0.1255, 0.5107, 0.1255, 0.5107, 0.1255, 0.5107, 0.1255, 0.5107, 0.1255, 0.5107, 0.1255, 0.5107, 0.1255, 0.5107, 0.1255, 0.5107, 0.1255, 0.5107, 0.1255, 0.541, 0.8594, 0.541, 0.8594, 0.541, 0.8594, 0.541, 0.8594, 0.3438, 0.8848, 0.3438, 0.8848, 0.3438, 0.8848, 0.3438, 0.8848, 0.541, 0.8594, 0.541, 0.8594, 0.541, 0.8594, 0.541, 0.8594, 0.541, 0.8594, 0.541, 0.8594, 0.541, 0.8594, 0.541, 0.8594, 0.541, 0.8594, 0.541, 0.8594, 0.541, 0.8594, 0.541, 0.8594, 0.541, 0.8594, 0.541, 0.8594, 0.541, 0.8594, 0.541, 0.8594, 0.541, 0.8594, 0.541, 0.8594, 0.541, 0.8594, 0.541, 0.8594, 0.541, 0.8594, 0.541, 0.8594, 0.541, 0.8594, 0.541, 0.8594, 0.541, 0.8594, 0.541, 0.8594, 0.541, 0.8594, 0.541, 0.8594, 0.541, 0.8594, 0.541, 0.8594, 0.541, 0.8594, 0.541, 0.8594, 0.541, 0.8594, 0.541, 0.8594, 0.541, 0.8594, 0.541, 0.8594, 0.3438, 0.8848, 0.3438, 0.8848, 0.3438, 0.8848, 0.3438, 0.8848, 0.541, 0.8594, 0.541, 0.8594, 0.541, 0.8594, 0.541, 0.8594, 0.3438, 0.8848, 0.3438, 0.8848, 0.3438, 0.8848, 0.3438, 0.8848, 0.541, 0.8594, 0.541, 0.8594, 0.541, 0.8594, 0.541, 0.8594, 0.3438, 0.8848, 0.3438, 0.8848, 0.3438, 0.8848, 0.3438, 0.8848, 0.541, 0.8594, 0.541, 0.8594, 0.541, 0.8594, 0.541, 0.8594, 0.3438, 0.8848, 0.3438, 0.8848, 0.3438, 0.8848, 0.3438, 0.8848, 0.541, 0.8594, 0.541, 0.8594, 0.541, 0.8594, 0.541, 0.8594, 0.3438, 0.8848, 0.3438, 0.8848, 0.3438, 0.8848, 0.3438, 0.8848, 0.541, 0.8594, 0.541, 0.8594, 0.541, 0.8594, 0.541, 0.8594, 0.3438, 0.8848, 0.3438, 0.8848, 0.3438, 0.8848, 0.3438, 0.8848, 0.541, 0.8594, 0.541, 0.8594, 0.541, 0.8594, 0.541, 0.8594, 0.3438, 0.8848, 0.3438, 0.8848, 0.3438, 0.8848, 0.3438, 0.8848, 0.541, 0.8594, 0.541, 0.8594, 0.541, 0.8594, 0.541, 0.8594, 0.3438, 0.8848, 0.3438, 0.8848, 0.3438, 0.8848, 0.3438, 0.8848, 0.3438, 0.8848, 0.3438, 0.8848, 0.3438, 0.8848, 0.3438, 0.8848, 0.3438, 0.8848, 0.3438, 0.8848, 0.3438, 0.8848, 0.3438, 0.8848, 0.3438, 0.8848, 0.3438, 0.8848, 0.3438, 0.8848, 0.3438, 0.8848, 0.3438, 0.8848, 0.3438, 0.8848, 0.3438, 0.8848, 0.3438, 0.8848, 0.5107, 0.1255, 0.5107, 0.1255, 0.5107, 0.1255, 0.5107, 0.1255, 0.5107, 0.1255, 0.5107, 0.1255, 0.5107, 0.1255, 0.5107, 0.1255, 0.3438, 0.8848, 0.3438, 0.8848, 0.3438, 0.8848, 0.3438, 0.8848, 0.3438, 0.8848, 0.3438, 0.8848, 0.3438, 0.8848, 0.3438, 0.8848, 0.3438, 0.8848, 0.3438, 0.8848, 0.3438, 0.8848, 0.3438, 0.8848, 0.3555, 0.6201, 0.3555, 0.6201, 0.3555, 0.6201, 0.3555, 0.6201, 0.3555, 0.6201, 0.3555, 0.6201, 0.3555, 0.6201, 0.3555, 0.6201, 0.3555, 0.6201, 0.3555, 0.6201, 0.3555, 0.6201, 0.3555, 0.6201, 0.3555, 0.6201, 0.3555, 0.6201, 0.3555, 0.6201, 0.3555, 0.6201, 0.3555, 0.6201, 0.3555, 0.6201, 0.3555, 0.6201, 0.3555, 0.6201, 0.3555, 0.6201, 0.3555, 0.6201, 0.3555, 0.6201, 0.3555, 0.6201, 0.502, 0.05664, 0.502, 0.05664, 0.502, 0.05664, 0.502, 0.05664, 0.502, 0.05664, 0.502, 0.05664, 0.502, 0.05664, 0.502, 0.05664, 0.502, 0.05664, 0.502, 0.05664, 0.502, 0.05664, 0.502, 0.05664, 0.502, 0.05664, 0.3555, 0.6201, 0.3555, 0.6201, 0.3555, 0.6201, 0.3555, 0.6201, 0.375, 0.875, 0.375, 0.875, 0.375, 0.875, 0.375, 0.875, 0.375, 0.875, 0.375, 0.875, 0.375, 0.875, 0.375, 0.875, 0.3438, 0.8848, 0.3438, 0.8848, 0.3438, 0.8848, 0.3438, 0.8848, 0.375, 0.875, 0.375, 0.875, 0.375, 0.875, 0.375, 0.875, 0.3555, 0.6201, 0.3555, 0.6201, 0.3555, 0.6201, 0.3555, 0.6201, 0.3438, 0.8848, 0.3438, 0.8848, 0.3438, 0.8848, 0.3438, 0.8848, 0.3438, 0.8848, 0.3438, 0.8848, 0.3438, 0.8848, 0.3438, 0.8848, 0.3438, 0.8848, 0.3438, 0.8848, 0.3438, 0.8848, 0.3438, 0.8848, 0.3438, 0.8848, 0.3438, 0.8848, 0.3438, 0.8848, 0.3438, 0.8848, 0.3438, 0.8848, 0.3438, 0.8848, 0.3438, 0.8848, 0.3438, 0.8848, 0.3438, 0.8848, 0.3438, 0.8848, 0.3438, 0.8848, 0.3438, 0.8848, 0.3438, 0.8848, 0.3438, 0.8848, 0.3438, 0.8848, 0.3438, 0.8848, 0.3438, 0.8848, 0.3438, 0.8848, 0.3438, 0.8848, 0.3438, 0.8848, 0.3438, 0.8848, 0.3438, 0.8848, 0.3437, 0.8848, 0.3438, 0.8848, 0.3438, 0.8848, 0.3438, 0.8848, 0.3438, 0.8848, 0.3438, 0.8848, 0.3438, 0.8848, 0.3438, 0.8848, 0.3438, 0.8848, 0.3438, 0.8848, 0.3438, 0.8848, 0.3438, 0.8848, 0.3438, 0.8848, 0.3438, 0.8848, 0.3438, 0.8848, 0.3438, 0.8848, 0.3438, 0.8848, 0.3437, 0.8848, 0.5352, 0.5166, 0.5352, 0.5166, 0.5352, 0.5166, 0.5352, 0.5166, 0.5352, 0.5166, 0.5352, 0.5166, 0.5352, 0.5166, 0.5352, 0.5166, 0.5352, 0.5166, 0.5352, 0.5166, 0.5352, 0.5166, 0.5352, 0.5166, 0.5352, 0.5166, 0.5352, 0.5166, 0.5352, 0.5166, 0.5352, 0.5166])
me_cube_001.materials.append(mat_turret01)
me_cube_001.use_remesh_fix_poles = True
me_cube_001.use_remesh_preserve_attributes = False
me_cube_001.use_mirror_vertex_groups = False
me_cube_001.update()

# ---- objects
ob_turret_simple = bpy.data.objects.new('Turret_Simple', me_cube)
ob_turret_grenade = bpy.data.objects.new('Turret_Grenade', me_cube_001)

# ---- transforms, parenting, visibility, modifiers, constraints
ob_turret_simple.location = (0.0, 0.0, 0.0)
ob_turret_simple.hide_select = True
ob_turret_simple.lineart.crease_threshold = 0.0
_m = ob_turret_simple.modifiers.new('Mirror', 'MIRROR')
_m.use_clip = True
ob_turret_grenade.location = (6.0, 0.0, 0.0)
ob_turret_grenade.hide_select = True
ob_turret_grenade.lineart.crease_threshold = 0.0
_m = ob_turret_grenade.modifiers.new('Mirror', 'MIRROR')
_m.use_clip = True

# ---- collection membership
col_collection.objects.link(ob_turret_simple)
col_collection.objects.link(ob_turret_grenade)

# ---- scene / render settings (as saved in the file)
scene.frame_start = 1; scene.frame_end = 250; scene.frame_set(47)
scene.render.engine = 'BLENDER_EEVEE_NEXT'
scene.cycles.use_denoising = False
scene.cycles.samples = 128
scene.cycles.sampling_pattern = 'TABULATED_SOBOL'
scene.cycles.use_adaptive_sampling = False
scene.cycles.use_light_tree = False
scene.view_settings.view_transform = 'Filmic'
bpy.context.view_layer.update()

# ---- added for rendering (the .blend has no active camera): camera
cam_auto = bpy.data.cameras.new('AutoCamera')
cam_auto.lens = 50.0
cam_auto.sensor_width = 36.0
cam_auto.clip_end = 1000.0
ob_auto_camera = bpy.data.objects.new('AutoCamera', cam_auto)
scene.collection.objects.link(ob_auto_camera)
ob_auto_camera.location = (16.1871, -17.0089, 14.4262)
ob_auto_camera.rotation_euler = (1.09748, -7.21219e-08, 0.694738)
scene.camera = ob_auto_camera
bpy.context.view_layer.update()
